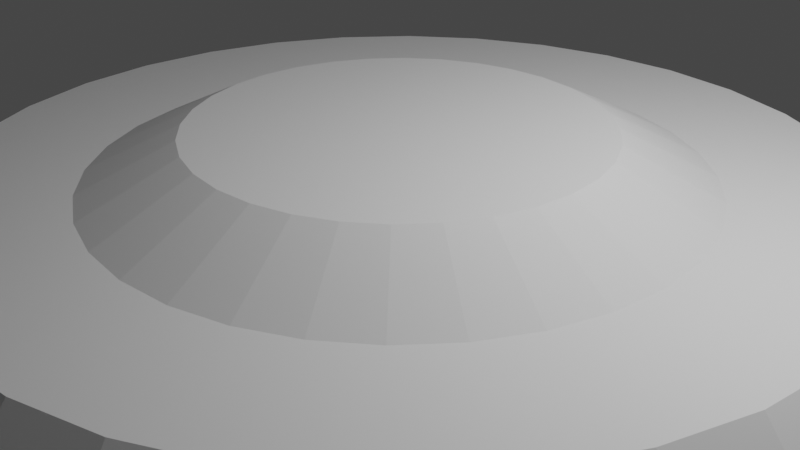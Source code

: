 # Source: Pickup.blend  (saved by Blender 3.4.6; exported with 4.5.12 LTS)
import bpy
from mathutils import Matrix  # noqa: F401  (used for matrix-valued properties, if any)

bpy.ops.wm.read_factory_settings(use_empty=True)
scene = bpy.context.scene
scene.name = 'Scene'

# ---- collections
col_collection = bpy.data.collections.new('Collection'); scene.collection.children.link(col_collection)

# ---- world
world_world = bpy.data.worlds.new('World'); scene.world = world_world
world_world.use_nodes = True; world_world.node_tree.nodes.clear()
_N = world_world.node_tree.nodes; _L = world_world.node_tree.links
n0 = _N.new('ShaderNodeOutputWorld'); n0.name = 'World Output'; n0.location = (300, 300)
n1 = _N.new('ShaderNodeBackground'); n1.name = 'Background'; n1.location = (10, 300)
n1.inputs[0].default_value = (0.05088, 0.05088, 0.05088, 1.0)
_L.new(n1.outputs[0], n0.inputs[0])
n0.is_active_output = True
world_world.color = (0.05088, 0.05088, 0.05088)
world_world.use_sun_shadow = False
world_world.sun_shadow_jitter_overblur = 0.0

# ---- cameras
cam_camera = bpy.data.cameras.new('Camera')
cam_camera.clip_end = 100.0
cam_camera.ortho_scale = 7.314

# ---- lights
light_light = bpy.data.lights.new('Light', 'POINT')
light_light.transmission_factor = 0.0
light_light.energy = 1000.0
light_light.shadow_soft_size = 0.1
light_light.shadow_maximum_resolution = 0.006
light_light.use_absolute_resolution = True

# ---- meshes
me_cylinder = bpy.data.meshes.new('Cylinder')
me_cylinder.from_pydata([(0.0, 5.0, -0.5), (0.9755, 4.904, -0.5), (1.913, 4.619, -0.5), (2.778, 4.157, -0.5), (3.536, 3.536, -0.5), (4.157, 2.778, -0.5), (4.619, 1.913, -0.5), (4.904, 0.9755, -0.5), (5.0, 0.0, -0.5), (4.904, -0.9755, -0.5), (4.619, -1.913, -0.5), (4.157, -2.778, -0.5), (3.536, -3.536, -0.5), (2.778, -4.157, -0.5), (1.913, -4.619, -0.5), (0.9755, -4.904, -0.5), (0.0, -5.0, -0.5), (-0.9755, -4.904, -0.5), (-1.913, -4.619, -0.5), (-2.778, -4.157, -0.5), (-3.536, -3.536, -0.5), (-4.157, -2.778, -0.5), (-4.619, -1.913, -0.5), (-4.904, -0.9755, -0.5), (-5.0, 0.0, -0.5), (-4.904, 0.9755, -0.5), (-4.619, 1.913, -0.5), (-4.157, 2.778, -0.5), (-3.536, 3.536, -0.5), (-2.778, 4.157, -0.5), (-1.913, 4.619, -0.5), (-0.9755, 4.904, -0.5), (0.0, 2.144, 1.0), (0.0, 5.0, 0.1577), (0.4183, 2.103, 1.0), (0.9755, 4.904, 0.1577), (0.8204, 1.981, 1.0), (1.913, 4.619, 0.1577), (1.191, 1.783, 1.0), (2.778, 4.157, 0.1577), (1.516, 1.516, 1.0), (3.536, 3.536, 0.1577), (1.783, 1.191, 1.0), (4.157, 2.778, 0.1577), (1.981, 0.8204, 1.0), (4.619, 1.913, 0.1577), (2.103, 0.4183, 1.0), (4.904, 0.9755, 0.1577), (2.144, 0.0, 1.0), (5.0, 0.0, 0.1577), (2.103, -0.4183, 1.0), (4.904, -0.9755, 0.1577), (1.981, -0.8204, 1.0), (4.619, -1.913, 0.1577), (1.783, -1.191, 1.0), (4.157, -2.778, 0.1577), (1.516, -1.516, 1.0), (3.536, -3.536, 0.1577), (1.191, -1.783, 1.0), (2.778, -4.157, 0.1577), (0.8204, -1.981, 1.0), (1.913, -4.619, 0.1577), (0.4183, -2.103, 1.0), (0.9755, -4.904, 0.1577), (0.0, -2.144, 1.0), (0.0, -5.0, 0.1577), (-0.4183, -2.103, 1.0), (-0.9755, -4.904, 0.1577), (-0.8204, -1.981, 1.0), (-1.913, -4.619, 0.1577), (-1.191, -1.783, 1.0), (-2.778, -4.157, 0.1577), (-1.516, -1.516, 1.0), (-3.536, -3.536, 0.1577), (-1.783, -1.191, 1.0), (-4.157, -2.778, 0.1577), (-1.981, -0.8204, 1.0), (-4.619, -1.913, 0.1577), (-2.103, -0.4183, 1.0), (-4.904, -0.9755, 0.1577), (-2.144, 0.0, 1.0), (-5.0, 0.0, 0.1577), (-2.103, 0.4183, 1.0), (-4.904, 0.9755, 0.1577), (-1.981, 0.8204, 1.0), (-4.619, 1.913, 0.1577), (-1.783, 1.191, 1.0), (-4.157, 2.778, 0.1577), (-1.516, 1.516, 1.0), (-3.536, 3.536, 0.1577), (-1.191, 1.783, 1.0), (-2.778, 4.157, 0.1577), (-0.8204, 1.981, 1.0), (-1.913, 4.619, 0.1577), (-0.4183, 2.103, 1.0), (-0.9755, 4.904, 0.1577), (0.9755, 4.904, 0.1577), (0.0, 5.0, 0.1577), (0.0, 4.656, 0.5), (0.9083, 4.567, 0.5), (1.913, 4.619, 0.1577), (1.782, 4.302, 0.5), (2.778, 4.157, 0.1577), (2.587, 3.871, 0.5), (3.536, 3.536, 0.1577), (3.292, 3.292, 0.5), (4.157, 2.778, 0.1577), (3.871, 2.587, 0.5), (4.619, 1.913, 0.1577), (4.302, 1.782, 0.5), (4.904, 0.9755, 0.1577), (4.567, 0.9083, 0.5), (5.0, 0.0, 0.1577), (4.656, 0.0, 0.5), (4.904, -0.9755, 0.1577), (4.567, -0.9083, 0.5), (4.619, -1.913, 0.1577), (4.302, -1.782, 0.5), (4.157, -2.778, 0.1577), (3.871, -2.587, 0.5), (3.536, -3.536, 0.1577), (3.292, -3.292, 0.5), (2.778, -4.157, 0.1577), (2.587, -3.871, 0.5), (1.913, -4.619, 0.1577), (1.782, -4.302, 0.5), (0.9755, -4.904, 0.1577), (0.9083, -4.567, 0.5), (0.0, -5.0, 0.1577), (0.0, -4.656, 0.5), (-0.9755, -4.904, 0.1577), (-0.9083, -4.567, 0.5), (-1.913, -4.619, 0.1577), (-1.782, -4.302, 0.5), (-2.778, -4.157, 0.1577), (-2.587, -3.871, 0.5), (-3.536, -3.536, 0.1577), (-3.292, -3.292, 0.5), (-4.157, -2.778, 0.1577), (-3.871, -2.587, 0.5), (-4.619, -1.913, 0.1577), (-4.302, -1.782, 0.5), (-4.904, -0.9755, 0.1577), (-4.567, -0.9083, 0.5), (-5.0, 0.0, 0.1577), (-4.656, 0.0, 0.5), (-4.904, 0.9755, 0.1577), (-4.567, 0.9083, 0.5), (-4.619, 1.913, 0.1577), (-4.302, 1.782, 0.5), (-4.157, 2.778, 0.1577), (-3.871, 2.587, 0.5), (-3.536, 3.536, 0.1577), (-3.292, 3.292, 0.5), (-2.778, 4.157, 0.1577), (-2.587, 3.871, 0.5), (-1.913, 4.619, 0.1577), (-1.782, 4.302, 0.5), (-0.9755, 4.904, 0.1577), (-0.9083, 4.567, 0.5), (0.9755, 4.904, 0.1577), (0.0, 5.0, 0.1577), (0.0, 4.656, 0.5), (0.9083, 4.567, 0.5), (1.913, 4.619, 0.1577), (1.782, 4.302, 0.5), (2.778, 4.157, 0.1577), (2.587, 3.871, 0.5), (3.536, 3.536, 0.1577), (3.292, 3.292, 0.5), (4.157, 2.778, 0.1577), (3.871, 2.587, 0.5), (4.619, 1.913, 0.1577), (4.302, 1.782, 0.5), (4.904, 0.9755, 0.1577), (4.567, 0.9083, 0.5), (5.0, 0.0, 0.1577), (4.656, 0.0, 0.5), (4.904, -0.9755, 0.1577), (4.567, -0.9083, 0.5), (4.619, -1.913, 0.1577), (4.302, -1.782, 0.5), (4.157, -2.778, 0.1577), (3.871, -2.587, 0.5), (3.536, -3.536, 0.1577), (3.292, -3.292, 0.5), (2.778, -4.157, 0.1577), (2.587, -3.871, 0.5), (1.913, -4.619, 0.1577), (1.782, -4.302, 0.5), (0.9755, -4.904, 0.1577), (0.9083, -4.567, 0.5), (0.0, -5.0, 0.1577), (0.0, -4.656, 0.5), (-0.9755, -4.904, 0.1577), (-0.9083, -4.567, 0.5), (-1.913, -4.619, 0.1577), (-1.782, -4.302, 0.5), (-2.778, -4.157, 0.1577), (-2.587, -3.871, 0.5), (-3.536, -3.536, 0.1577), (-3.292, -3.292, 0.5), (-4.157, -2.778, 0.1577), (-3.871, -2.587, 0.5), (-4.619, -1.913, 0.1577), (-4.302, -1.782, 0.5), (-4.904, -0.9755, 0.1577), (-4.567, -0.9083, 0.5), (-5.0, 0.0, 0.1577), (-4.656, 0.0, 0.5), (-4.904, 0.9755, 0.1577), (-4.567, 0.9083, 0.5), (-4.619, 1.913, 0.1577), (-4.302, 1.782, 0.5), (-4.157, 2.778, 0.1577), (-3.871, 2.587, 0.5), (-3.536, 3.536, 0.1577), (-3.292, 3.292, 0.5), (-2.778, 4.157, 0.1577), (-2.587, 3.871, 0.5), (-1.913, 4.619, 0.1577), (-1.782, 4.302, 0.5), (-0.9755, 4.904, 0.1577), (-0.9083, 4.567, 0.5), (0.0, 4.656, 0.5), (0.9083, 4.567, 0.5), (1.782, 4.302, 0.5), (2.587, 3.871, 0.5), (3.292, 3.292, 0.5), (3.871, 2.587, 0.5), (4.302, 1.782, 0.5), (4.567, 0.9083, 0.5), (4.656, 0.0, 0.5), (4.567, -0.9083, 0.5), (4.302, -1.782, 0.5), (3.871, -2.587, 0.5), (3.292, -3.292, 0.5), (2.587, -3.871, 0.5), (1.782, -4.302, 0.5), (0.9083, -4.567, 0.5), (0.0, -4.656, 0.5), (-0.9083, -4.567, 0.5), (-1.782, -4.302, 0.5), (-2.587, -3.871, 0.5), (-3.292, -3.292, 0.5), (-3.871, -2.587, 0.5), (-4.302, -1.782, 0.5), (-4.567, -0.9083, 0.5), (-4.656, 0.0, 0.5), (-4.567, 0.9083, 0.5), (-4.302, 1.782, 0.5), (-3.871, 2.587, 0.5), (-3.292, 3.292, 0.5), (-2.587, 3.871, 0.5), (-1.782, 4.302, 0.5), (-0.9083, 4.567, 0.5), (0.0, 3.149, 0.5), (0.6143, 3.088, 0.5), (1.205, 2.909, 0.5), (1.749, 2.618, 0.5), (2.227, 2.227, 0.5), (2.618, 1.749, 0.5), (2.909, 1.205, 0.5), (3.088, 0.6143, 0.5), (3.149, 0.0, 0.5), (3.088, -0.6143, 0.5), (2.909, -1.205, 0.5), (2.618, -1.749, 0.5), (2.227, -2.227, 0.5), (1.749, -2.618, 0.5), (1.205, -2.909, 0.5), (0.6143, -3.088, 0.5), (0.0, -3.149, 0.5), (-0.6143, -3.088, 0.5), (-1.205, -2.909, 0.5), (-1.749, -2.618, 0.5), (-2.227, -2.227, 0.5), (-2.618, -1.749, 0.5), (-2.909, -1.205, 0.5), (-3.088, -0.6143, 0.5), (-3.149, 0.0, 0.5), (-3.088, 0.6143, 0.5), (-2.909, 1.205, 0.5), (-2.618, 1.749, 0.5), (-2.227, 2.227, 0.5), (-1.749, 2.618, 0.5), (-1.205, 2.909, 0.5), (-0.6143, 3.088, 0.5)], [], [(31, 95, 97, 0), (2, 37, 39, 3), (3, 39, 41, 4), (4, 41, 43, 5), (5, 43, 45, 6), (6, 45, 47, 7), (7, 47, 49, 8), (8, 49, 51, 9), (9, 51, 53, 10), (10, 53, 55, 11), (11, 55, 57, 12), (12, 57, 59, 13), (13, 59, 61, 14), (14, 61, 63, 15), (15, 63, 65, 16), (16, 65, 67, 17), (17, 67, 69, 18), (18, 69, 71, 19), (19, 71, 73, 20), (20, 73, 75, 21), (21, 75, 77, 22), (22, 77, 79, 23), (23, 79, 81, 24), (24, 81, 83, 25), (25, 83, 85, 26), (26, 85, 87, 27), (27, 87, 89, 28), (28, 89, 91, 29), (29, 91, 93, 30), (30, 93, 95, 31), (0, 97, 35, 1), (1, 35, 37, 2), (0, 1, 2, 3, 4, 5, 6, 7, 8, 9, 10, 11, 12, 13, 14, 15, 16, 17, 18, 19, 20, 21, 22, 23, 24, 25, 26, 27, 28, 29, 30, 31), (160, 161, 162, 163), (164, 160, 163, 165), (166, 164, 165, 167), (168, 166, 167, 169), (170, 168, 169, 171), (172, 170, 171, 173), (174, 172, 173, 175), (176, 174, 175, 177), (178, 176, 177, 179), (180, 178, 179, 181), (182, 180, 181, 183), (184, 182, 183, 185), (186, 184, 185, 187), (188, 186, 187, 189), (190, 188, 189, 191), (192, 190, 191, 193), (194, 192, 193, 195), (196, 194, 195, 197), (198, 196, 197, 199), (200, 198, 199, 201), (202, 200, 201, 203), (204, 202, 203, 205), (206, 204, 205, 207), (208, 206, 207, 209), (210, 208, 209, 211), (212, 210, 211, 213), (214, 212, 213, 215), (216, 214, 215, 217), (218, 216, 217, 219), (220, 218, 219, 221), (222, 220, 221, 223), (161, 222, 223, 162), (34, 32, 94, 92, 90, 88, 86, 84, 82, 80, 78, 76, 74, 72, 70, 68, 66, 64, 62, 60, 58, 56, 54, 52, 50, 48, 46, 44, 42, 40, 38, 36), (33, 96, 35, 97), (99, 98, 224, 225), (96, 100, 37, 35), (101, 99, 225, 226), (100, 102, 39, 37), (103, 101, 226, 227), (102, 104, 41, 39), (105, 103, 227, 228), (104, 106, 43, 41), (107, 105, 228, 229), (106, 108, 45, 43), (109, 107, 229, 230), (108, 110, 47, 45), (111, 109, 230, 231), (110, 112, 49, 47), (113, 111, 231, 232), (112, 114, 51, 49), (115, 113, 232, 233), (114, 116, 53, 51), (117, 115, 233, 234), (116, 118, 55, 53), (119, 117, 234, 235), (118, 120, 57, 55), (121, 119, 235, 236), (120, 122, 59, 57), (123, 121, 236, 237), (122, 124, 61, 59), (125, 123, 237, 238), (124, 126, 63, 61), (127, 125, 238, 239), (126, 128, 65, 63), (129, 127, 239, 240), (128, 130, 67, 65), (131, 129, 240, 241), (130, 132, 69, 67), (133, 131, 241, 242), (132, 134, 71, 69), (135, 133, 242, 243), (134, 136, 73, 71), (137, 135, 243, 244), (136, 138, 75, 73), (139, 137, 244, 245), (138, 140, 77, 75), (141, 139, 245, 246), (140, 142, 79, 77), (143, 141, 246, 247), (142, 144, 81, 79), (145, 143, 247, 248), (144, 146, 83, 81), (147, 145, 248, 249), (146, 148, 85, 83), (149, 147, 249, 250), (148, 150, 87, 85), (151, 149, 250, 251), (150, 152, 89, 87), (153, 151, 251, 252), (152, 154, 91, 89), (155, 153, 252, 253), (154, 156, 93, 91), (157, 155, 253, 254), (156, 158, 95, 93), (159, 157, 254, 255), (158, 33, 97, 95), (98, 159, 255, 224), (161, 160, 96, 33), (163, 162, 98, 99), (160, 164, 100, 96), (165, 163, 99, 101), (164, 166, 102, 100), (167, 165, 101, 103), (166, 168, 104, 102), (169, 167, 103, 105), (168, 170, 106, 104), (171, 169, 105, 107), (170, 172, 108, 106), (173, 171, 107, 109), (172, 174, 110, 108), (175, 173, 109, 111), (174, 176, 112, 110), (177, 175, 111, 113), (176, 178, 114, 112), (179, 177, 113, 115), (178, 180, 116, 114), (181, 179, 115, 117), (180, 182, 118, 116), (183, 181, 117, 119), (182, 184, 120, 118), (185, 183, 119, 121), (184, 186, 122, 120), (187, 185, 121, 123), (186, 188, 124, 122), (189, 187, 123, 125), (188, 190, 126, 124), (191, 189, 125, 127), (190, 192, 128, 126), (193, 191, 127, 129), (192, 194, 130, 128), (195, 193, 129, 131), (194, 196, 132, 130), (197, 195, 131, 133), (196, 198, 134, 132), (199, 197, 133, 135), (198, 200, 136, 134), (201, 199, 135, 137), (200, 202, 138, 136), (203, 201, 137, 139), (202, 204, 140, 138), (205, 203, 139, 141), (204, 206, 142, 140), (207, 205, 141, 143), (206, 208, 144, 142), (209, 207, 143, 145), (208, 210, 146, 144), (211, 209, 145, 147), (210, 212, 148, 146), (213, 211, 147, 149), (212, 214, 150, 148), (215, 213, 149, 151), (214, 216, 152, 150), (217, 215, 151, 153), (216, 218, 154, 152), (219, 217, 153, 155), (218, 220, 156, 154), (221, 219, 155, 157), (220, 222, 158, 156), (223, 221, 157, 159), (222, 161, 33, 158), (162, 223, 159, 98), (256, 257, 225, 224), (257, 258, 226, 225), (258, 259, 227, 226), (259, 260, 228, 227), (260, 261, 229, 228), (261, 262, 230, 229), (262, 263, 231, 230), (263, 264, 232, 231), (264, 265, 233, 232), (265, 266, 234, 233), (266, 267, 235, 234), (267, 268, 236, 235), (268, 269, 237, 236), (269, 270, 238, 237), (270, 271, 239, 238), (271, 272, 240, 239), (272, 273, 241, 240), (273, 274, 242, 241), (274, 275, 243, 242), (275, 276, 244, 243), (276, 277, 245, 244), (277, 278, 246, 245), (278, 279, 247, 246), (279, 280, 248, 247), (280, 281, 249, 248), (281, 282, 250, 249), (282, 283, 251, 250), (283, 284, 252, 251), (284, 285, 253, 252), (285, 286, 254, 253), (286, 287, 255, 254), (287, 256, 224, 255), (32, 34, 257, 256), (34, 36, 258, 257), (36, 38, 259, 258), (38, 40, 260, 259), (40, 42, 261, 260), (42, 44, 262, 261), (44, 46, 263, 262), (46, 48, 264, 263), (48, 50, 265, 264), (50, 52, 266, 265), (52, 54, 267, 266), (54, 56, 268, 267), (56, 58, 269, 268), (58, 60, 270, 269), (60, 62, 271, 270), (62, 64, 272, 271), (64, 66, 273, 272), (66, 68, 274, 273), (68, 70, 275, 274), (70, 72, 276, 275), (72, 74, 277, 276), (74, 76, 278, 277), (76, 78, 279, 278), (78, 80, 280, 279), (80, 82, 281, 280), (82, 84, 282, 281), (84, 86, 283, 282), (86, 88, 284, 283), (88, 90, 285, 284), (90, 92, 286, 285), (92, 94, 287, 286), (94, 32, 256, 287)])
_uv = me_cylinder.uv_layers.new(name='UVMap')
_uv.uv.foreach_set('vector', [0.03125, 0.5, 0.03125, 0.8288, 0.0, 0.8288, 0.0, 0.5, 0.9375, 0.5, 0.9375, 0.8288, 0.9062, 0.8288, 0.9062, 0.5, 0.9062, 0.5, 0.9062, 0.8288, 0.875, 0.8288, 0.875, 0.5, 0.875, 0.5, 0.875, 0.8288, 0.8438, 0.8288, 0.8438, 0.5, 0.8438, 0.5, 0.8438, 0.8288, 0.8125, 0.8288, 0.8125, 0.5, 0.8125, 0.5, 0.8125, 0.8288, 0.7812, 0.8288, 0.7812, 0.5, 0.7812, 0.5, 0.7812, 0.8288, 0.75, 0.8288, 0.75, 0.5, 0.75, 0.5, 0.75, 0.8288, 0.7188, 0.8288, 0.7188, 0.5, 0.7188, 0.5, 0.7188, 0.8288, 0.6875, 0.8288, 0.6875, 0.5, 0.6875, 0.5, 0.6875, 0.8288, 0.6562, 0.8288, 0.6562, 0.5, 0.6562, 0.5, 0.6562, 0.8288, 0.625, 0.8288, 0.625, 0.5, 0.625, 0.5, 0.625, 0.8288, 0.5938, 0.8288, 0.5938, 0.5, 0.5938, 0.5, 0.5938, 0.8288, 0.5625, 0.8288, 0.5625, 0.5, 0.5625, 0.5, 0.5625, 0.8288, 0.5312, 0.8288, 0.5312, 0.5, 0.5312, 0.5, 0.5312, 0.8288, 0.5, 0.8288, 0.5, 0.5, 0.5, 0.5, 0.5, 0.8288, 0.4688, 0.8288, 0.4688, 0.5, 0.4688, 0.5, 0.4688, 0.8288, 0.4375, 0.8288, 0.4375, 0.5, 0.4375, 0.5, 0.4375, 0.8288, 0.4062, 0.8288, 0.4062, 0.5, 0.4062, 0.5, 0.4062, 0.8288, 0.375, 0.8288, 0.375, 0.5, 0.375, 0.5, 0.375, 0.8288, 0.3438, 0.8288, 0.3438, 0.5, 0.3438, 0.5, 0.3438, 0.8288, 0.3125, 0.8288, 0.3125, 0.5, 0.3125, 0.5, 0.3125, 0.8288, 0.2812, 0.8288, 0.2812, 0.5, 0.2812, 0.5, 0.2812, 0.8288, 0.25, 0.8288, 0.25, 0.5, 0.25, 0.5, 0.25, 0.8288, 0.2188, 0.8288, 0.2188, 0.5, 0.2188, 0.5, 0.2188, 0.8288, 0.1875, 0.8288, 0.1875, 0.5, 0.1875, 0.5, 0.1875, 0.8288, 0.1562, 0.8288, 0.1562, 0.5, 0.1562, 0.5, 0.1562, 0.8288, 0.125, 0.8288, 0.125, 0.5, 0.125, 0.5, 0.125, 0.8288, 0.09375, 0.8288, 0.09375, 0.5, 0.09375, 0.5, 0.09375, 0.8288, 0.0625, 0.8288, 0.0625, 0.5, 0.0625, 0.5, 0.0625, 0.8288, 0.03125, 0.8288, 0.03125, 0.5, 1.0, 0.5, 1.0, 0.8288, 0.9688, 0.8288, 0.9688, 0.5, 0.9688, 0.5, 0.9688, 0.8288, 0.9375, 0.8288, 0.9375, 0.5, 0.75, 0.49, 0.7968, 0.4854, 0.8418, 0.4717, 0.8833, 0.4496, 0.9197, 0.4197, 0.9496, 0.3833, 0.9717, 0.3418, 0.9854, 0.2968, 0.99, 0.25, 0.9854, 0.2032, 0.9717, 0.1582, 0.9496, 0.1167, 0.9197, 0.08029, 0.8833, 0.05045, 0.8418, 0.02827, 0.7968, 0.01461, 0.75, 0.01, 0.7032, 0.01461, 0.6582, 0.02827, 0.6167, 0.05045, 0.5803, 0.08029, 0.5504, 0.1167, 0.5283, 0.1582, 0.5146, 0.2032, 0.51, 0.25, 0.5146, 0.2968, 0.5283, 0.3418, 0.5504, 0.3833, 0.5803, 0.4197, 0.6167, 0.4496, 0.6582, 0.4717, 0.7032, 0.4854, 0.2968, 0.4854, 0.25, 0.49, 0.25, 0.4735, 0.2936, 0.4692, 0.3418, 0.4717, 0.2968, 0.4854, 0.2936, 0.4692, 0.3355, 0.4565, 0.3833, 0.4496, 0.3418, 0.4717, 0.3355, 0.4565, 0.3742, 0.4358, 0.4197, 0.4197, 0.3833, 0.4496, 0.3742, 0.4358, 0.408, 0.408, 0.4496, 0.3833, 0.4197, 0.4197, 0.408, 0.408, 0.4358, 0.3742, 0.4717, 0.3418, 0.4496, 0.3833, 0.4358, 0.3742, 0.4565, 0.3355, 0.4854, 0.2968, 0.4717, 0.3418, 0.4565, 0.3355, 0.4692, 0.2936, 0.49, 0.25, 0.4854, 0.2968, 0.4692, 0.2936, 0.4735, 0.25, 0.4854, 0.2032, 0.49, 0.25, 0.4735, 0.25, 0.4692, 0.2064, 0.4717, 0.1582, 0.4854, 0.2032, 0.4692, 0.2064, 0.4565, 0.1645, 0.4496, 0.1167, 0.4717, 0.1582, 0.4565, 0.1645, 0.4358, 0.1258, 0.4197, 0.08029, 0.4496, 0.1167, 0.4358, 0.1258, 0.408, 0.09197, 0.3833, 0.05045, 0.4197, 0.08029, 0.408, 0.09197, 0.3742, 0.06418, 0.3418, 0.02827, 0.3833, 0.05045, 0.3742, 0.06418, 0.3355, 0.04352, 0.2968, 0.01461, 0.3418, 0.02827, 0.3355, 0.04352, 0.2936, 0.03081, 0.25, 0.01, 0.2968, 0.01461, 0.2936, 0.03081, 0.25, 0.02651, 0.2032, 0.01461, 0.25, 0.01, 0.25, 0.02651, 0.2064, 0.03081, 0.1582, 0.02827, 0.2032, 0.01461, 0.2064, 0.03081, 0.1645, 0.04352, 0.1167, 0.05045, 0.1582, 0.02827, 0.1645, 0.04352, 0.1258, 0.06418, 0.08029, 0.08029, 0.1167, 0.05045, 0.1258, 0.06418, 0.09197, 0.09197, 0.05045, 0.1167, 0.08029, 0.08029, 0.09197, 0.09197, 0.06418, 0.1258, 0.02827, 0.1582, 0.05045, 0.1167, 0.06418, 0.1258, 0.04352, 0.1645, 0.01461, 0.2032, 0.02827, 0.1582, 0.04352, 0.1645, 0.03081, 0.2064, 0.01, 0.25, 0.01461, 0.2032, 0.03081, 0.2064, 0.02651, 0.25, 0.01461, 0.2968, 0.01, 0.25, 0.02651, 0.25, 0.03081, 0.2936, 0.02827, 0.3418, 0.01461, 0.2968, 0.03081, 0.2936, 0.04352, 0.3355, 0.05045, 0.3833, 0.02827, 0.3418, 0.04352, 0.3355, 0.06418, 0.3742, 0.08029, 0.4197, 0.05045, 0.3833, 0.06418, 0.3742, 0.09197, 0.408, 0.1167, 0.4496, 0.08029, 0.4197, 0.09197, 0.408, 0.1258, 0.4358, 0.1582, 0.4717, 0.1167, 0.4496, 0.1258, 0.4358, 0.1645, 0.4565, 0.2032, 0.4854, 0.1582, 0.4717, 0.1645, 0.4565, 0.2064, 0.4692, 0.25, 0.49, 0.2032, 0.4854, 0.2064, 0.4692, 0.25, 0.4735, 0.2701, 0.3509, 0.25, 0.3529, 0.2299, 0.3509, 0.2106, 0.3451, 0.1928, 0.3356, 0.1772, 0.3228, 0.1644, 0.3072, 0.1549, 0.2894, 0.1491, 0.2701, 0.1471, 0.25, 0.1491, 0.2299, 0.1549, 0.2106, 0.1644, 0.1928, 0.1772, 0.1772, 0.1928, 0.1644, 0.2106, 0.1549, 0.2299, 0.1491, 0.25, 0.1471, 0.2701, 0.1491, 0.2894, 0.1549, 0.3072, 0.1644, 0.3228, 0.1772, 0.3356, 0.1928, 0.3451, 0.2106, 0.3509, 0.2299, 0.3529, 0.25, 0.3509, 0.2701, 0.3451, 0.2894, 0.3356, 0.3072, 0.3228, 0.3228, 0.3072, 0.3356, 0.2894, 0.3451, 0.25, 0.49, 0.2968, 0.4854, 0.2968, 0.4854, 0.25, 0.49, 0.2936, 0.4692, 0.25, 0.4735, 0.25, 0.4735, 0.2936, 0.4692, 0.2968, 0.4854, 0.3418, 0.4717, 0.3418, 0.4717, 0.2968, 0.4854, 0.3355, 0.4565, 0.2936, 0.4692, 0.2936, 0.4692, 0.3355, 0.4565, 0.3418, 0.4717, 0.3833, 0.4496, 0.3833, 0.4496, 0.3418, 0.4717, 0.3742, 0.4358, 0.3355, 0.4565, 0.3355, 0.4565, 0.3742, 0.4358, 0.3833, 0.4496, 0.4197, 0.4197, 0.4197, 0.4197, 0.3833, 0.4496, 0.408, 0.408, 0.3742, 0.4358, 0.3742, 0.4358, 0.408, 0.408, 0.4197, 0.4197, 0.4496, 0.3833, 0.4496, 0.3833, 0.4197, 0.4197, 0.4358, 0.3742, 0.408, 0.408, 0.408, 0.408, 0.4358, 0.3742, 0.4496, 0.3833, 0.4717, 0.3418, 0.4717, 0.3418, 0.4496, 0.3833, 0.4565, 0.3355, 0.4358, 0.3742, 0.4358, 0.3742, 0.4565, 0.3355, 0.4717, 0.3418, 0.4854, 0.2968, 0.4854, 0.2968, 0.4717, 0.3418, 0.4692, 0.2936, 0.4565, 0.3355, 0.4565, 0.3355, 0.4692, 0.2936, 0.4854, 0.2968, 0.49, 0.25, 0.49, 0.25, 0.4854, 0.2968, 0.4735, 0.25, 0.4692, 0.2936, 0.4692, 0.2936, 0.4735, 0.25, 0.49, 0.25, 0.4854, 0.2032, 0.4854, 0.2032, 0.49, 0.25, 0.4692, 0.2064, 0.4735, 0.25, 0.4735, 0.25, 0.4692, 0.2064, 0.4854, 0.2032, 0.4717, 0.1582, 0.4717, 0.1582, 0.4854, 0.2032, 0.4565, 0.1645, 0.4692, 0.2064, 0.4692, 0.2064, 0.4565, 0.1645, 0.4717, 0.1582, 0.4496, 0.1167, 0.4496, 0.1167, 0.4717, 0.1582, 0.4358, 0.1258, 0.4565, 0.1645, 0.4565, 0.1645, 0.4358, 0.1258, 0.4496, 0.1167, 0.4197, 0.08029, 0.4197, 0.08029, 0.4496, 0.1167, 0.408, 0.09197, 0.4358, 0.1258, 0.4358, 0.1258, 0.408, 0.09197, 0.4197, 0.08029, 0.3833, 0.05045, 0.3833, 0.05045, 0.4197, 0.08029, 0.3742, 0.06418, 0.408, 0.09197, 0.408, 0.09197, 0.3742, 0.06418, 0.3833, 0.05045, 0.3418, 0.02827, 0.3418, 0.02827, 0.3833, 0.05045, 0.3355, 0.04352, 0.3742, 0.06418, 0.3742, 0.06418, 0.3355, 0.04352, 0.3418, 0.02827, 0.2968, 0.01461, 0.2968, 0.01461, 0.3418, 0.02827, 0.2936, 0.03081, 0.3355, 0.04352, 0.3355, 0.04352, 0.2936, 0.03081, 0.2968, 0.01461, 0.25, 0.01, 0.25, 0.01, 0.2968, 0.01461, 0.25, 0.02651, 0.2936, 0.03081, 0.2936, 0.03081, 0.25, 0.02651, 0.25, 0.01, 0.2032, 0.01461, 0.2032, 0.01461, 0.25, 0.01, 0.2064, 0.03081, 0.25, 0.02651, 0.25, 0.02651, 0.2064, 0.03081, 0.2032, 0.01461, 0.1582, 0.02827, 0.1582, 0.02827, 0.2032, 0.01461, 0.1645, 0.04352, 0.2064, 0.03081, 0.2064, 0.03081, 0.1645, 0.04352, 0.1582, 0.02827, 0.1167, 0.05045, 0.1167, 0.05045, 0.1582, 0.02827, 0.1258, 0.06418, 0.1645, 0.04352, 0.1645, 0.04352, 0.1258, 0.06418, 0.1167, 0.05045, 0.08029, 0.08029, 0.08029, 0.08029, 0.1167, 0.05045, 0.09197, 0.09197, 0.1258, 0.06418, 0.1258, 0.06418, 0.09197, 0.09197, 0.08029, 0.08029, 0.05045, 0.1167, 0.05045, 0.1167, 0.08029, 0.08029, 0.06418, 0.1258, 0.09197, 0.09197, 0.09197, 0.09197, 0.06418, 0.1258, 0.05045, 0.1167, 0.02827, 0.1582, 0.02827, 0.1582, 0.05045, 0.1167, 0.04352, 0.1645, 0.06418, 0.1258, 0.06418, 0.1258, 0.04352, 0.1645, 0.02827, 0.1582, 0.01461, 0.2032, 0.01461, 0.2032, 0.02827, 0.1582, 0.03081, 0.2064, 0.04352, 0.1645, 0.04352, 0.1645, 0.03081, 0.2064, 0.01461, 0.2032, 0.01, 0.25, 0.01, 0.25, 0.01461, 0.2032, 0.02651, 0.25, 0.03081, 0.2064, 0.03081, 0.2064, 0.02651, 0.25, 0.01, 0.25, 0.01461, 0.2968, 0.01461, 0.2968, 0.01, 0.25, 0.03081, 0.2936, 0.02651, 0.25, 0.02651, 0.25, 0.03081, 0.2936, 0.01461, 0.2968, 0.02827, 0.3418, 0.02827, 0.3418, 0.01461, 0.2968, 0.04352, 0.3355, 0.03081, 0.2936, 0.03081, 0.2936, 0.04352, 0.3355, 0.02827, 0.3418, 0.05045, 0.3833, 0.05045, 0.3833, 0.02827, 0.3418, 0.06418, 0.3742, 0.04352, 0.3355, 0.04352, 0.3355, 0.06418, 0.3742, 0.05045, 0.3833, 0.08029, 0.4197, 0.08029, 0.4197, 0.05045, 0.3833, 0.09197, 0.408, 0.06418, 0.3742, 0.06418, 0.3742, 0.09197, 0.408, 0.08029, 0.4197, 0.1167, 0.4496, 0.1167, 0.4496, 0.08029, 0.4197, 0.1258, 0.4358, 0.09197, 0.408, 0.09197, 0.408, 0.1258, 0.4358, 0.1167, 0.4496, 0.1582, 0.4717, 0.1582, 0.4717, 0.1167, 0.4496, 0.1645, 0.4565, 0.1258, 0.4358, 0.1258, 0.4358, 0.1645, 0.4565, 0.1582, 0.4717, 0.2032, 0.4854, 0.2032, 0.4854, 0.1582, 0.4717, 0.2064, 0.4692, 0.1645, 0.4565, 0.1645, 0.4565, 0.2064, 0.4692, 0.2032, 0.4854, 0.25, 0.49, 0.25, 0.49, 0.2032, 0.4854, 0.25, 0.4735, 0.2064, 0.4692, 0.2064, 0.4692, 0.25, 0.4735, 0.25, 0.49, 0.2968, 0.4854, 0.2968, 0.4854, 0.25, 0.49, 0.2936, 0.4692, 0.25, 0.4735, 0.25, 0.4735, 0.2936, 0.4692, 0.2968, 0.4854, 0.3418, 0.4717, 0.3418, 0.4717, 0.2968, 0.4854, 0.3355, 0.4565, 0.2936, 0.4692, 0.2936, 0.4692, 0.3355, 0.4565, 0.3418, 0.4717, 0.3833, 0.4496, 0.3833, 0.4496, 0.3418, 0.4717, 0.3742, 0.4358, 0.3355, 0.4565, 0.3355, 0.4565, 0.3742, 0.4358, 0.3833, 0.4496, 0.4197, 0.4197, 0.4197, 0.4197, 0.3833, 0.4496, 0.408, 0.408, 0.3742, 0.4358, 0.3742, 0.4358, 0.408, 0.408, 0.4197, 0.4197, 0.4496, 0.3833, 0.4496, 0.3833, 0.4197, 0.4197, 0.4358, 0.3742, 0.408, 0.408, 0.408, 0.408, 0.4358, 0.3742, 0.4496, 0.3833, 0.4717, 0.3418, 0.4717, 0.3418, 0.4496, 0.3833, 0.4565, 0.3355, 0.4358, 0.3742, 0.4358, 0.3742, 0.4565, 0.3355, 0.4717, 0.3418, 0.4854, 0.2968, 0.4854, 0.2968, 0.4717, 0.3418, 0.4692, 0.2936, 0.4565, 0.3355, 0.4565, 0.3355, 0.4692, 0.2936, 0.4854, 0.2968, 0.49, 0.25, 0.49, 0.25, 0.4854, 0.2968, 0.4735, 0.25, 0.4692, 0.2936, 0.4692, 0.2936, 0.4735, 0.25, 0.49, 0.25, 0.4854, 0.2032, 0.4854, 0.2032, 0.49, 0.25, 0.4692, 0.2064, 0.4735, 0.25, 0.4735, 0.25, 0.4692, 0.2064, 0.4854, 0.2032, 0.4717, 0.1582, 0.4717, 0.1582, 0.4854, 0.2032, 0.4565, 0.1645, 0.4692, 0.2064, 0.4692, 0.2064, 0.4565, 0.1645, 0.4717, 0.1582, 0.4496, 0.1167, 0.4496, 0.1167, 0.4717, 0.1582, 0.4358, 0.1258, 0.4565, 0.1645, 0.4565, 0.1645, 0.4358, 0.1258, 0.4496, 0.1167, 0.4197, 0.08029, 0.4197, 0.08029, 0.4496, 0.1167, 0.408, 0.09197, 0.4358, 0.1258, 0.4358, 0.1258, 0.408, 0.09197, 0.4197, 0.08029, 0.3833, 0.05045, 0.3833, 0.05045, 0.4197, 0.08029, 0.3742, 0.06418, 0.408, 0.09197, 0.408, 0.09197, 0.3742, 0.06418, 0.3833, 0.05045, 0.3418, 0.02827, 0.3418, 0.02827, 0.3833, 0.05045, 0.3355, 0.04352, 0.3742, 0.06418, 0.3742, 0.06418, 0.3355, 0.04352, 0.3418, 0.02827, 0.2968, 0.01461, 0.2968, 0.01461, 0.3418, 0.02827, 0.2936, 0.03081, 0.3355, 0.04352, 0.3355, 0.04352, 0.2936, 0.03081, 0.2968, 0.01461, 0.25, 0.01, 0.25, 0.01, 0.2968, 0.01461, 0.25, 0.02651, 0.2936, 0.03081, 0.2936, 0.03081, 0.25, 0.02651, 0.25, 0.01, 0.2032, 0.01461, 0.2032, 0.01461, 0.25, 0.01, 0.2064, 0.03081, 0.25, 0.02651, 0.25, 0.02651, 0.2064, 0.03081, 0.2032, 0.01461, 0.1582, 0.02827, 0.1582, 0.02827, 0.2032, 0.01461, 0.1645, 0.04352, 0.2064, 0.03081, 0.2064, 0.03081, 0.1645, 0.04352, 0.1582, 0.02827, 0.1167, 0.05045, 0.1167, 0.05045, 0.1582, 0.02827, 0.1258, 0.06418, 0.1645, 0.04352, 0.1645, 0.04352, 0.1258, 0.06418, 0.1167, 0.05045, 0.08029, 0.08029, 0.08029, 0.08029, 0.1167, 0.05045, 0.09197, 0.09197, 0.1258, 0.06418, 0.1258, 0.06418, 0.09197, 0.09197, 0.08029, 0.08029, 0.05045, 0.1167, 0.05045, 0.1167, 0.08029, 0.08029, 0.06418, 0.1258, 0.09197, 0.09197, 0.09197, 0.09197, 0.06418, 0.1258, 0.05045, 0.1167, 0.02827, 0.1582, 0.02827, 0.1582, 0.05045, 0.1167, 0.04352, 0.1645, 0.06418, 0.1258, 0.06418, 0.1258, 0.04352, 0.1645, 0.02827, 0.1582, 0.01461, 0.2032, 0.01461, 0.2032, 0.02827, 0.1582, 0.03081, 0.2064, 0.04352, 0.1645, 0.04352, 0.1645, 0.03081, 0.2064, 0.01461, 0.2032, 0.01, 0.25, 0.01, 0.25, 0.01461, 0.2032, 0.02651, 0.25, 0.03081, 0.2064, 0.03081, 0.2064, 0.02651, 0.25, 0.01, 0.25, 0.01461, 0.2968, 0.01461, 0.2968, 0.01, 0.25, 0.03081, 0.2936, 0.02651, 0.25, 0.02651, 0.25, 0.03081, 0.2936, 0.01461, 0.2968, 0.02827, 0.3418, 0.02827, 0.3418, 0.01461, 0.2968, 0.04352, 0.3355, 0.03081, 0.2936, 0.03081, 0.2936, 0.04352, 0.3355, 0.02827, 0.3418, 0.05045, 0.3833, 0.05045, 0.3833, 0.02827, 0.3418, 0.06418, 0.3742, 0.04352, 0.3355, 0.04352, 0.3355, 0.06418, 0.3742, 0.05045, 0.3833, 0.08029, 0.4197, 0.08029, 0.4197, 0.05045, 0.3833, 0.09197, 0.408, 0.06418, 0.3742, 0.06418, 0.3742, 0.09197, 0.408, 0.08029, 0.4197, 0.1167, 0.4496, 0.1167, 0.4496, 0.08029, 0.4197, 0.1258, 0.4358, 0.09197, 0.408, 0.09197, 0.408, 0.1258, 0.4358, 0.1167, 0.4496, 0.1582, 0.4717, 0.1582, 0.4717, 0.1167, 0.4496, 0.1645, 0.4565, 0.1258, 0.4358, 0.1258, 0.4358, 0.1645, 0.4565, 0.1582, 0.4717, 0.2032, 0.4854, 0.2032, 0.4854, 0.1582, 0.4717, 0.2064, 0.4692, 0.1645, 0.4565, 0.1645, 0.4565, 0.2064, 0.4692, 0.2032, 0.4854, 0.25, 0.49, 0.25, 0.49, 0.2032, 0.4854, 0.25, 0.4735, 0.2064, 0.4692, 0.2064, 0.4692, 0.25, 0.4735, 0.25, 0.4011, 0.2795, 0.3982, 0.2936, 0.4692, 0.25, 0.4735, 0.2795, 0.3982, 0.3078, 0.3896, 0.3355, 0.4565, 0.2936, 0.4692, 0.3078, 0.3896, 0.334, 0.3757, 0.3742, 0.4358, 0.3355, 0.4565, 0.334, 0.3757, 0.3569, 0.3569, 0.408, 0.408, 0.3742, 0.4358, 0.3569, 0.3569, 0.3757, 0.334, 0.4358, 0.3742, 0.408, 0.408, 0.3757, 0.334, 0.3896, 0.3078, 0.4565, 0.3355, 0.4358, 0.3742, 0.3896, 0.3078, 0.3982, 0.2795, 0.4692, 0.2936, 0.4565, 0.3355, 0.3982, 0.2795, 0.4011, 0.25, 0.4735, 0.25, 0.4692, 0.2936, 0.4011, 0.25, 0.3982, 0.2205, 0.4692, 0.2064, 0.4735, 0.25, 0.3982, 0.2205, 0.3896, 0.1922, 0.4565, 0.1645, 0.4692, 0.2064, 0.3896, 0.1922, 0.3757, 0.166, 0.4358, 0.1258, 0.4565, 0.1645, 0.3757, 0.166, 0.3569, 0.1431, 0.408, 0.09197, 0.4358, 0.1258, 0.3569, 0.1431, 0.334, 0.1243, 0.3742, 0.06418, 0.408, 0.09197, 0.334, 0.1243, 0.3078, 0.1104, 0.3355, 0.04352, 0.3742, 0.06418, 0.3078, 0.1104, 0.2795, 0.1018, 0.2936, 0.03081, 0.3355, 0.04352, 0.2795, 0.1018, 0.25, 0.09886, 0.25, 0.02651, 0.2936, 0.03081, 0.25, 0.09886, 0.2205, 0.1018, 0.2064, 0.03081, 0.25, 0.02651, 0.2205, 0.1018, 0.1922, 0.1104, 0.1645, 0.04352, 0.2064, 0.03081, 0.1922, 0.1104, 0.166, 0.1243, 0.1258, 0.06418, 0.1645, 0.04352, 0.166, 0.1243, 0.1431, 0.1431, 0.09197, 0.09197, 0.1258, 0.06418, 0.1431, 0.1431, 0.1243, 0.166, 0.06418, 0.1258, 0.09197, 0.09197, 0.1243, 0.166, 0.1104, 0.1922, 0.04352, 0.1645, 0.06418, 0.1258, 0.1104, 0.1922, 0.1018, 0.2205, 0.03081, 0.2064, 0.04352, 0.1645, 0.1018, 0.2205, 0.09886, 0.25, 0.02651, 0.25, 0.03081, 0.2064, 0.09886, 0.25, 0.1018, 0.2795, 0.03081, 0.2936, 0.02651, 0.25, 0.1018, 0.2795, 0.1104, 0.3078, 0.04352, 0.3355, 0.03081, 0.2936, 0.1104, 0.3078, 0.1243, 0.334, 0.06418, 0.3742, 0.04352, 0.3355, 0.1243, 0.334, 0.1431, 0.3569, 0.09197, 0.408, 0.06418, 0.3742, 0.1431, 0.3569, 0.166, 0.3757, 0.1258, 0.4358, 0.09197, 0.408, 0.166, 0.3757, 0.1922, 0.3896, 0.1645, 0.4565, 0.1258, 0.4358, 0.1922, 0.3896, 0.2205, 0.3982, 0.2064, 0.4692, 0.1645, 0.4565, 0.2205, 0.3982, 0.25, 0.4011, 0.25, 0.4735, 0.2064, 0.4692, 0.25, 0.3529, 0.2701, 0.3509, 0.2795, 0.3982, 0.25, 0.4011, 0.2701, 0.3509, 0.2894, 0.3451, 0.3078, 0.3896, 0.2795, 0.3982, 0.2894, 0.3451, 0.3072, 0.3356, 0.334, 0.3757, 0.3078, 0.3896, 0.3072, 0.3356, 0.3228, 0.3228, 0.3569, 0.3569, 0.334, 0.3757, 0.3228, 0.3228, 0.3356, 0.3072, 0.3757, 0.334, 0.3569, 0.3569, 0.3356, 0.3072, 0.3451, 0.2894, 0.3896, 0.3078, 0.3757, 0.334, 0.3451, 0.2894, 0.3509, 0.2701, 0.3982, 0.2795, 0.3896, 0.3078, 0.3509, 0.2701, 0.3529, 0.25, 0.4011, 0.25, 0.3982, 0.2795, 0.3529, 0.25, 0.3509, 0.2299, 0.3982, 0.2205, 0.4011, 0.25, 0.3509, 0.2299, 0.3451, 0.2106, 0.3896, 0.1922, 0.3982, 0.2205, 0.3451, 0.2106, 0.3356, 0.1928, 0.3757, 0.166, 0.3896, 0.1922, 0.3356, 0.1928, 0.3228, 0.1772, 0.3569, 0.1431, 0.3757, 0.166, 0.3228, 0.1772, 0.3072, 0.1644, 0.334, 0.1243, 0.3569, 0.1431, 0.3072, 0.1644, 0.2894, 0.1549, 0.3078, 0.1104, 0.334, 0.1243, 0.2894, 0.1549, 0.2701, 0.1491, 0.2795, 0.1018, 0.3078, 0.1104, 0.2701, 0.1491, 0.25, 0.1471, 0.25, 0.09886, 0.2795, 0.1018, 0.25, 0.1471, 0.2299, 0.1491, 0.2205, 0.1018, 0.25, 0.09886, 0.2299, 0.1491, 0.2106, 0.1549, 0.1922, 0.1104, 0.2205, 0.1018, 0.2106, 0.1549, 0.1928, 0.1644, 0.166, 0.1243, 0.1922, 0.1104, 0.1928, 0.1644, 0.1772, 0.1772, 0.1431, 0.1431, 0.166, 0.1243, 0.1772, 0.1772, 0.1644, 0.1928, 0.1243, 0.166, 0.1431, 0.1431, 0.1644, 0.1928, 0.1549, 0.2106, 0.1104, 0.1922, 0.1243, 0.166, 0.1549, 0.2106, 0.1491, 0.2299, 0.1018, 0.2205, 0.1104, 0.1922, 0.1491, 0.2299, 0.1471, 0.25, 0.09886, 0.25, 0.1018, 0.2205, 0.1471, 0.25, 0.1491, 0.2701, 0.1018, 0.2795, 0.09886, 0.25, 0.1491, 0.2701, 0.1549, 0.2894, 0.1104, 0.3078, 0.1018, 0.2795, 0.1549, 0.2894, 0.1644, 0.3072, 0.1243, 0.334, 0.1104, 0.3078, 0.1644, 0.3072, 0.1772, 0.3228, 0.1431, 0.3569, 0.1243, 0.334, 0.1772, 0.3228, 0.1928, 0.3356, 0.166, 0.3757, 0.1431, 0.3569, 0.1928, 0.3356, 0.2106, 0.3451, 0.1922, 0.3896, 0.166, 0.3757, 0.2106, 0.3451, 0.2299, 0.3509, 0.2205, 0.3982, 0.1922, 0.3896, 0.2299, 0.3509, 0.25, 0.3529, 0.25, 0.4011, 0.2205, 0.3982])
me_cylinder.update()
me_sphere = bpy.data.meshes.new('Sphere')
me_sphere.from_pydata([(0.0, 3.333, 4.989), (0.0, 5.543, 2.296), (0.0, 5.885, 1.171), (0.0, 6.0, 0.0), (0.0, 5.885, -1.171), (0.0, 5.543, -2.296), (0.0, 3.333, -4.989), (0.2284, 1.148, 5.885), (0.4479, 2.252, 5.543), (0.6503, 3.269, 4.989), (0.8277, 4.161, 4.243), (0.9733, 4.893, 3.333), (1.081, 5.437, 2.296), (1.148, 5.772, 1.171), (1.171, 5.885, 0.0), (1.148, 5.772, -1.171), (1.081, 5.437, -2.296), (0.9733, 4.893, -3.333), (0.8277, 4.161, -4.243), (0.6503, 3.269, -4.989), (0.4479, 2.252, -5.543), (0.2284, 1.148, -5.885), (0.4479, 1.081, 5.885), (0.8787, 2.121, 5.543), (1.276, 3.08, 4.989), (1.624, 3.92, 4.243), (1.909, 4.609, 3.333), (2.121, 5.121, 2.296), (2.252, 5.437, 1.171), (2.296, 5.543, 0.0), (2.252, 5.437, -1.171), (2.121, 5.121, -2.296), (1.909, 4.609, -3.333), (1.624, 3.92, -4.243), (1.276, 3.08, -4.989), (0.8787, 2.121, -5.543), (0.4479, 1.081, -5.885), (0.6503, 0.9733, 5.885), (1.276, 1.909, 5.543), (1.852, 2.772, 4.989), (2.357, 3.528, 4.243), (2.772, 4.148, 3.333), (3.08, 4.609, 2.296), (3.269, 4.893, 1.171), (3.333, 4.989, 0.0), (3.269, 4.893, -1.171), (3.08, 4.609, -2.296), (2.772, 4.148, -3.333), (2.357, 3.528, -4.243), (1.852, 2.772, -4.989), (1.276, 1.909, -5.543), (0.6503, 0.9733, -5.885), (0.8277, 0.8277, 5.885), (1.624, 1.624, 5.543), (2.357, 2.357, 4.989), (3.0, 3.0, 4.243), (3.528, 3.528, 3.333), (3.92, 3.92, 2.296), (4.161, 4.161, 1.171), (4.243, 4.243, 0.0), (4.161, 4.161, -1.171), (3.92, 3.92, -2.296), (3.528, 3.528, -3.333), (3.0, 3.0, -4.243), (2.357, 2.357, -4.989), (1.624, 1.624, -5.543), (0.8277, 0.8277, -5.885), (0.9733, 0.6503, 5.885), (1.909, 1.276, 5.543), (2.772, 1.852, 4.989), (3.528, 2.357, 4.243), (4.148, 2.772, 3.333), (4.609, 3.08, 2.296), (4.893, 3.269, 1.171), (4.989, 3.333, 0.0), (4.893, 3.269, -1.171), (4.609, 3.08, -2.296), (4.148, 2.772, -3.333), (3.528, 2.357, -4.243), (2.772, 1.852, -4.989), (1.909, 1.276, -5.543), (0.9733, 0.6503, -5.885), (0.0, 0.0, 6.0), (1.081, 0.4479, 5.885), (2.121, 0.8787, 5.543), (3.08, 1.276, 4.989), (3.92, 1.624, 4.243), (4.609, 1.909, 3.333), (5.121, 2.121, 2.296), (5.437, 2.252, 1.171), (5.543, 2.296, 0.0), (5.437, 2.252, -1.171), (5.121, 2.121, -2.296), (4.609, 1.909, -3.333), (3.92, 1.624, -4.243), (3.08, 1.276, -4.989), (2.121, 0.8787, -5.543), (1.081, 0.4479, -5.885), (1.148, 0.2284, 5.885), (2.252, 0.4479, 5.543), (3.269, 0.6503, 4.989), (4.161, 0.8277, 4.243), (4.893, 0.9733, 3.333), (5.437, 1.081, 2.296), (5.772, 1.148, 1.171), (5.885, 1.171, 0.0), (5.772, 1.148, -1.171), (5.437, 1.081, -2.296), (4.893, 0.9733, -3.333), (4.161, 0.8277, -4.243), (3.269, 0.6503, -4.989), (2.252, 0.4479, -5.543), (1.148, 0.2284, -5.885), (1.171, -2.98e-08, 5.885), (2.296, -2.086e-07, 5.543), (3.333, -2.384e-07, 4.989), (4.243, 1.788e-07, 4.243), (4.989, -1.788e-07, 3.333), (5.543, -3.576e-07, 2.296), (5.885, -3.576e-07, 1.171), (6.0, -4.768e-07, 0.0), (5.885, -3.576e-07, -1.171), (5.543, -3.576e-07, -2.296), (4.989, -1.788e-07, -3.333), (4.243, 1.788e-07, -4.243), (3.333, -2.384e-07, -4.989), (2.296, -2.086e-07, -5.543), (1.171, -2.98e-08, -5.885), (1.148, -0.2284, 5.885), (2.252, -0.4479, 5.543), (3.269, -0.6503, 4.989), (4.161, -0.8277, 4.243), (4.893, -0.9733, 3.333), (5.437, -1.081, 2.296), (5.772, -1.148, 1.171), (5.885, -1.171, 0.0), (5.772, -1.148, -1.171), (5.437, -1.081, -2.296), (4.893, -0.9733, -3.333), (4.161, -0.8277, -4.243), (3.269, -0.6503, -4.989), (2.252, -0.4479, -5.543), (1.148, -0.2284, -5.885), (1.081, -0.4479, 5.885), (2.121, -0.8787, 5.543), (3.08, -1.276, 4.989), (3.92, -1.624, 4.243), (4.609, -1.909, 3.333), (5.121, -2.121, 2.296), (5.437, -2.252, 1.171), (5.543, -2.296, 0.0), (5.437, -2.252, -1.171), (5.121, -2.121, -2.296), (4.609, -1.909, -3.333), (3.92, -1.624, -4.243), (3.08, -1.276, -4.989), (2.121, -0.8787, -5.543), (1.081, -0.4479, -5.885), (0.9733, -0.6503, 5.885), (1.909, -1.276, 5.543), (2.772, -1.852, 4.989), (3.528, -2.357, 4.243), (4.148, -2.772, 3.333), (4.609, -3.08, 2.296), (4.893, -3.269, 1.171), (4.989, -3.333, 0.0), (4.893, -3.269, -1.171), (4.609, -3.08, -2.296), (4.148, -2.772, -3.333), (3.528, -2.357, -4.243), (2.772, -1.852, -4.989), (1.909, -1.276, -5.543), (0.9733, -0.6503, -5.885), (0.8277, -0.8277, 5.885), (1.624, -1.624, 5.543), (2.357, -2.357, 4.989), (3.0, -3.0, 4.243), (3.528, -3.528, 3.333), (3.92, -3.92, 2.296), (4.161, -4.161, 1.171), (4.243, -4.243, 0.0), (4.161, -4.161, -1.171), (3.92, -3.92, -2.296), (3.528, -3.528, -3.333), (3.0, -3.0, -4.243), (2.357, -2.357, -4.989), (1.624, -1.624, -5.543), (0.8277, -0.8277, -5.885), (0.6503, -0.9733, 5.885), (1.276, -1.909, 5.543), (1.852, -2.772, 4.989), (2.357, -3.528, 4.243), (2.772, -4.148, 3.333), (3.08, -4.609, 2.296), (3.269, -4.893, 1.171), (3.333, -4.989, 0.0), (3.269, -4.893, -1.171), (3.08, -4.609, -2.296), (2.772, -4.148, -3.333), (2.357, -3.528, -4.243), (1.852, -2.772, -4.989), (1.276, -1.909, -5.543), (0.6503, -0.9733, -5.885), (0.4479, -1.081, 5.885), (0.8787, -2.121, 5.543), (1.276, -3.08, 4.989), (1.624, -3.92, 4.243), (1.909, -4.609, 3.333), (2.121, -5.121, 2.296), (2.252, -5.437, 1.171), (2.296, -5.543, 0.0), (2.252, -5.437, -1.171), (2.121, -5.121, -2.296), (1.909, -4.609, -3.333), (1.624, -3.92, -4.243), (1.276, -3.08, -4.989), (0.8787, -2.121, -5.543), (0.4479, -1.081, -5.885), (0.2284, -1.148, 5.885), (0.4479, -2.252, 5.543), (0.6503, -3.269, 4.989), (0.8277, -4.161, 4.243), (0.9733, -4.893, 3.333), (1.081, -5.437, 2.296), (1.148, -5.772, 1.171), (1.171, -5.885, 0.0), (1.148, -5.772, -1.171), (1.081, -5.437, -2.296), (0.9733, -4.893, -3.333), (0.8277, -4.161, -4.243), (0.6503, -3.269, -4.989), (0.4479, -2.252, -5.543), (0.2284, -1.148, -5.885), (-1.043e-07, -1.171, 5.885), (-2.98e-07, -2.296, 5.543), (-5.96e-07, -3.333, 4.989), (1.788e-07, -4.243, 4.243), (-3.576e-07, -4.989, 3.333), (0.0, -5.543, 2.296), (-8.345e-07, -5.885, 1.171), (-8.345e-07, -6.0, 0.0), (-8.345e-07, -5.885, -1.171), (0.0, -5.543, -2.296), (-3.576e-07, -4.989, -3.333), (1.788e-07, -4.243, -4.243), (-5.96e-07, -3.333, -4.989), (-2.98e-07, -2.296, -5.543), (-1.043e-07, -1.171, -5.885), (0.0, 0.0, -6.0), (-0.2284, -1.148, 5.885), (-0.4479, -2.252, 5.543), (-0.6503, -3.269, 4.989), (-0.8277, -4.161, 4.243), (-0.9733, -4.893, 3.333), (-1.081, -5.437, 2.296), (-1.148, -5.772, 1.171), (-1.171, -5.885, 0.0), (-1.148, -5.772, -1.171), (-1.081, -5.437, -2.296), (-0.9733, -4.893, -3.333), (-0.8277, -4.161, -4.243), (-0.6503, -3.269, -4.989), (-0.4479, -2.252, -5.543), (-0.2284, -1.148, -5.885), (-0.4479, -1.081, 5.885), (-0.8787, -2.121, 5.543), (-1.276, -3.08, 4.989), (-1.624, -3.92, 4.243), (-1.909, -4.609, 3.333), (-2.121, -5.121, 2.296), (-2.252, -5.437, 1.171), (-2.296, -5.543, 0.0), (-2.252, -5.437, -1.171), (-2.121, -5.121, -2.296), (-1.909, -4.609, -3.333), (-1.624, -3.92, -4.243), (-1.276, -3.08, -4.989), (-0.8787, -2.121, -5.543), (-0.4479, -1.081, -5.885), (-0.6503, -0.9733, 5.885), (-1.276, -1.909, 5.543), (-1.852, -2.772, 4.989), (-2.357, -3.528, 4.243), (-2.772, -4.148, 3.333), (-3.08, -4.609, 2.296), (-3.269, -4.893, 1.171), (-3.333, -4.989, 0.0), (-3.269, -4.893, -1.171), (-3.08, -4.609, -2.296), (-2.772, -4.148, -3.333), (-2.357, -3.528, -4.243), (-1.852, -2.772, -4.989), (-1.276, -1.909, -5.543), (-0.6503, -0.9733, -5.885), (-0.8277, -0.8277, 5.885), (-1.624, -1.624, 5.543), (-2.357, -2.357, 4.989), (-3.0, -3.0, 4.243), (-3.528, -3.528, 3.333), (-3.92, -3.92, 2.296), (-4.161, -4.161, 1.171), (-4.243, -4.243, 0.0), (-4.161, -4.161, -1.171), (-3.92, -3.92, -2.296), (-3.528, -3.528, -3.333), (-3.0, -3.0, -4.243), (-2.357, -2.357, -4.989), (-1.624, -1.624, -5.543), (-0.8277, -0.8277, -5.885), (-0.9733, -0.6503, 5.885), (-1.909, -1.276, 5.543), (-2.772, -1.852, 4.989), (-3.528, -2.357, 4.243), (-4.148, -2.772, 3.333), (-4.609, -3.08, 2.296), (-4.893, -3.269, 1.171), (-4.989, -3.333, 0.0), (-4.893, -3.269, -1.171), (-4.609, -3.08, -2.296), (-4.148, -2.772, -3.333), (-3.528, -2.357, -4.243), (-2.772, -1.852, -4.989), (-1.909, -1.276, -5.543), (-0.9733, -0.6503, -5.885), (-1.081, -0.4479, 5.885), (-2.121, -0.8787, 5.543), (-3.08, -1.276, 4.989), (-3.92, -1.624, 4.243), (-4.609, -1.909, 3.333), (-5.121, -2.121, 2.296), (-5.437, -2.252, 1.171), (-5.543, -2.296, 0.0), (-5.437, -2.252, -1.171), (-5.121, -2.121, -2.296), (-4.609, -1.909, -3.333), (-3.92, -1.624, -4.243), (-3.08, -1.276, -4.989), (-2.121, -0.8787, -5.543), (-1.081, -0.4479, -5.885), (-1.148, -0.2284, 5.885), (-2.252, -0.4479, 5.543), (-3.269, -0.6503, 4.989), (-4.161, -0.8277, 4.243), (-4.893, -0.9733, 3.333), (-5.437, -1.081, 2.296), (-5.772, -1.148, 1.171), (-5.885, -1.171, 0.0), (-5.772, -1.148, -1.171), (-5.437, -1.081, -2.296), (-4.893, -0.9733, -3.333), (-4.161, -0.8277, -4.243), (-3.269, -0.6503, -4.989), (-2.252, -0.4479, -5.543), (-1.148, -0.2284, -5.885), (-1.171, 1.937e-07, 5.885), (-2.296, 4.47e-07, 5.543), (-3.333, 1.132e-06, 4.989), (-4.243, -1.788e-07, 4.243), (-4.989, 7.749e-07, 3.333), (-5.543, 2.384e-07, 2.296), (-5.885, 1.311e-06, 1.171), (-6.0, 9.537e-07, 0.0), (-5.885, 1.311e-06, -1.171), (-5.543, 2.384e-07, -2.296), (-4.989, 7.749e-07, -3.333), (-4.243, -1.788e-07, -4.243), (-3.333, 1.132e-06, -4.989), (-2.296, 4.47e-07, -5.543), (-1.171, 1.937e-07, -5.885), (-1.148, 0.2284, 5.885), (-2.252, 0.4479, 5.543), (-3.269, 0.6503, 4.989), (-4.161, 0.8277, 4.243), (-4.893, 0.9733, 3.333), (-5.437, 1.081, 2.296), (-5.772, 1.148, 1.171), (-5.885, 1.171, 0.0), (-5.772, 1.148, -1.171), (-5.437, 1.081, -2.296), (-4.893, 0.9733, -3.333), (-4.161, 0.8277, -4.243), (-3.269, 0.6503, -4.989), (-2.252, 0.4479, -5.543), (-1.148, 0.2284, -5.885), (-1.081, 0.4479, 5.885), (-2.121, 0.8787, 5.543), (-3.08, 1.276, 4.989), (-3.92, 1.624, 4.243), (-4.609, 1.909, 3.333), (-5.121, 2.121, 2.296), (-5.437, 2.252, 1.171), (-5.543, 2.296, 0.0), (-5.437, 2.252, -1.171), (-5.121, 2.121, -2.296), (-4.609, 1.909, -3.333), (-3.92, 1.624, -4.243), (-3.08, 1.276, -4.989), (-2.121, 0.8787, -5.543), (-1.081, 0.4479, -5.885), (-0.9733, 0.6503, 5.885), (-1.909, 1.276, 5.543), (-2.772, 1.852, 4.989), (-3.528, 2.357, 4.243), (-4.148, 2.772, 3.333), (-4.609, 3.08, 2.296), (-4.893, 3.269, 1.171), (-4.989, 3.333, 0.0), (-4.893, 3.269, -1.171), (-4.609, 3.08, -2.296), (-4.148, 2.772, -3.333), (-3.528, 2.357, -4.243), (-2.772, 1.852, -4.989), (-1.909, 1.276, -5.543), (-0.9733, 0.6503, -5.885), (-0.8277, 0.8277, 5.885), (-1.624, 1.624, 5.543), (-2.357, 2.357, 4.989), (-3.0, 3.0, 4.243), (-3.528, 3.528, 3.333), (-3.92, 3.92, 2.296), (-4.161, 4.161, 1.171), (-4.243, 4.243, 0.0), (-4.161, 4.161, -1.171), (-3.92, 3.92, -2.296), (-3.528, 3.528, -3.333), (-3.0, 3.0, -4.243), (-2.357, 2.357, -4.989), (-1.624, 1.624, -5.543), (-0.8277, 0.8277, -5.885), (-0.6503, 0.9733, 5.885), (-1.276, 1.909, 5.543), (-1.852, 2.772, 4.989), (-2.357, 3.528, 4.243), (-2.772, 4.148, 3.333), (-3.08, 4.609, 2.296), (-3.269, 4.893, 1.171), (-3.333, 4.989, 0.0), (-3.269, 4.893, -1.171), (-3.08, 4.609, -2.296), (-2.772, 4.148, -3.333), (-2.357, 3.528, -4.243), (-1.852, 2.772, -4.989), (-1.276, 1.909, -5.543), (-0.6503, 0.9733, -5.885), (-0.4479, 1.081, 5.885), (-0.8787, 2.121, 5.543), (-1.276, 3.08, 4.989), (-1.624, 3.92, 4.243), (-1.909, 4.609, 3.333), (-2.121, 5.121, 2.296), (-2.252, 5.437, 1.171), (-2.296, 5.543, 0.0), (-2.252, 5.437, -1.171), (-2.121, 5.121, -2.296), (-1.909, 4.609, -3.333), (-1.624, 3.92, -4.243), (-1.276, 3.08, -4.989), (-0.8787, 2.121, -5.543), (-0.4479, 1.081, -5.885), (-0.2284, 1.148, 5.885), (-0.4479, 2.252, 5.543), (-0.6503, 3.269, 4.989), (-0.8277, 4.161, 4.243), (-0.9733, 4.893, 3.333), (-1.081, 5.437, 2.296), (-1.148, 5.772, 1.171), (-1.171, 5.885, 0.0), (-1.148, 5.772, -1.171), (-1.081, 5.437, -2.296), (-0.9733, 4.893, -3.333), (-0.8277, 4.161, -4.243), (-0.6503, 3.269, -4.989), (-0.4479, 2.252, -5.543), (-0.2284, 1.148, -5.885), (2.831e-07, 1.171, 5.885), (5.066e-07, 2.296, 5.543), (-1.788e-07, 4.243, 4.243), (1.073e-06, 4.989, 3.333), (1.073e-06, 4.989, -3.333), (-1.788e-07, 4.243, -4.243), (5.066e-07, 2.296, -5.543), (2.831e-07, 1.171, -5.885)], [], [(2, 1, 12, 13), (481, 480, 20, 21), (3, 2, 13, 14), (474, 82, 7), (248, 481, 21), (4, 3, 14, 15), (475, 474, 7, 8), (5, 4, 15, 16), (0, 475, 8, 9), (478, 5, 16, 17), (476, 0, 9, 10), (479, 478, 17, 18), (477, 476, 10, 11), (6, 479, 18, 19), (1, 477, 11, 12), (480, 6, 19, 20), (12, 11, 26, 27), (20, 19, 34, 35), (13, 12, 27, 28), (21, 20, 35, 36), (14, 13, 28, 29), (7, 82, 22), (248, 21, 36), (15, 14, 29, 30), (8, 7, 22, 23), (16, 15, 30, 31), (9, 8, 23, 24), (17, 16, 31, 32), (10, 9, 24, 25), (18, 17, 32, 33), (11, 10, 25, 26), (19, 18, 33, 34), (31, 30, 45, 46), (24, 23, 38, 39), (32, 31, 46, 47), (25, 24, 39, 40), (33, 32, 47, 48), (26, 25, 40, 41), (34, 33, 48, 49), (27, 26, 41, 42), (35, 34, 49, 50), (28, 27, 42, 43), (36, 35, 50, 51), (29, 28, 43, 44), (22, 82, 37), (248, 36, 51), (30, 29, 44, 45), (23, 22, 37, 38), (50, 49, 64, 65), (43, 42, 57, 58), (51, 50, 65, 66), (44, 43, 58, 59), (37, 82, 52), (248, 51, 66), (45, 44, 59, 60), (38, 37, 52, 53), (46, 45, 60, 61), (39, 38, 53, 54), (47, 46, 61, 62), (40, 39, 54, 55), (48, 47, 62, 63), (41, 40, 55, 56), (49, 48, 63, 64), (42, 41, 56, 57), (54, 53, 68, 69), (62, 61, 76, 77), (55, 54, 69, 70), (63, 62, 77, 78), (56, 55, 70, 71), (64, 63, 78, 79), (57, 56, 71, 72), (65, 64, 79, 80), (58, 57, 72, 73), (66, 65, 80, 81), (59, 58, 73, 74), (52, 82, 67), (248, 66, 81), (60, 59, 74, 75), (53, 52, 67, 68), (61, 60, 75, 76), (73, 72, 88, 89), (81, 80, 96, 97), (74, 73, 89, 90), (67, 82, 83), (248, 81, 97), (75, 74, 90, 91), (68, 67, 83, 84), (76, 75, 91, 92), (69, 68, 84, 85), (77, 76, 92, 93), (70, 69, 85, 86), (78, 77, 93, 94), (71, 70, 86, 87), (79, 78, 94, 95), (72, 71, 87, 88), (80, 79, 95, 96), (93, 92, 107, 108), (86, 85, 100, 101), (94, 93, 108, 109), (87, 86, 101, 102), (95, 94, 109, 110), (88, 87, 102, 103), (96, 95, 110, 111), (89, 88, 103, 104), (97, 96, 111, 112), (90, 89, 104, 105), (83, 82, 98), (248, 97, 112), (91, 90, 105, 106), (84, 83, 98, 99), (92, 91, 106, 107), (85, 84, 99, 100), (112, 111, 126, 127), (105, 104, 119, 120), (98, 82, 113), (248, 112, 127), (106, 105, 120, 121), (99, 98, 113, 114), (107, 106, 121, 122), (100, 99, 114, 115), (108, 107, 122, 123), (101, 100, 115, 116), (109, 108, 123, 124), (102, 101, 116, 117), (110, 109, 124, 125), (103, 102, 117, 118), (111, 110, 125, 126), (104, 103, 118, 119), (124, 123, 138, 139), (117, 116, 131, 132), (125, 124, 139, 140), (118, 117, 132, 133), (126, 125, 140, 141), (119, 118, 133, 134), (127, 126, 141, 142), (120, 119, 134, 135), (113, 82, 128), (248, 127, 142), (121, 120, 135, 136), (114, 113, 128, 129), (122, 121, 136, 137), (115, 114, 129, 130), (123, 122, 137, 138), (116, 115, 130, 131), (128, 82, 143), (248, 142, 157), (136, 135, 150, 151), (129, 128, 143, 144), (137, 136, 151, 152), (130, 129, 144, 145), (138, 137, 152, 153), (131, 130, 145, 146), (139, 138, 153, 154), (132, 131, 146, 147), (140, 139, 154, 155), (133, 132, 147, 148), (141, 140, 155, 156), (134, 133, 148, 149), (142, 141, 156, 157), (135, 134, 149, 150), (147, 146, 161, 162), (155, 154, 169, 170), (148, 147, 162, 163), (156, 155, 170, 171), (149, 148, 163, 164), (157, 156, 171, 172), (150, 149, 164, 165), (143, 82, 158), (248, 157, 172), (151, 150, 165, 166), (144, 143, 158, 159), (152, 151, 166, 167), (145, 144, 159, 160), (153, 152, 167, 168), (146, 145, 160, 161), (154, 153, 168, 169), (166, 165, 180, 181), (159, 158, 173, 174), (167, 166, 181, 182), (160, 159, 174, 175), (168, 167, 182, 183), (161, 160, 175, 176), (169, 168, 183, 184), (162, 161, 176, 177), (170, 169, 184, 185), (163, 162, 177, 178), (171, 170, 185, 186), (164, 163, 178, 179), (172, 171, 186, 187), (165, 164, 179, 180), (158, 82, 173), (248, 172, 187), (185, 184, 199, 200), (178, 177, 192, 193), (186, 185, 200, 201), (179, 178, 193, 194), (187, 186, 201, 202), (180, 179, 194, 195), (173, 82, 188), (248, 187, 202), (181, 180, 195, 196), (174, 173, 188, 189), (182, 181, 196, 197), (175, 174, 189, 190), (183, 182, 197, 198), (176, 175, 190, 191), (184, 183, 198, 199), (177, 176, 191, 192), (189, 188, 203, 204), (197, 196, 211, 212), (190, 189, 204, 205), (198, 197, 212, 213), (191, 190, 205, 206), (199, 198, 213, 214), (192, 191, 206, 207), (200, 199, 214, 215), (193, 192, 207, 208), (201, 200, 215, 216), (194, 193, 208, 209), (202, 201, 216, 217), (195, 194, 209, 210), (188, 82, 203), (248, 202, 217), (196, 195, 210, 211), (208, 207, 222, 223), (216, 215, 230, 231), (209, 208, 223, 224), (217, 216, 231, 232), (210, 209, 224, 225), (203, 82, 218), (248, 217, 232), (211, 210, 225, 226), (204, 203, 218, 219), (212, 211, 226, 227), (205, 204, 219, 220), (213, 212, 227, 228), (206, 205, 220, 221), (214, 213, 228, 229), (207, 206, 221, 222), (215, 214, 229, 230), (227, 226, 241, 242), (220, 219, 234, 235), (228, 227, 242, 243), (221, 220, 235, 236), (229, 228, 243, 244), (222, 221, 236, 237), (230, 229, 244, 245), (223, 222, 237, 238), (231, 230, 245, 246), (224, 223, 238, 239), (232, 231, 246, 247), (225, 224, 239, 240), (218, 82, 233), (248, 232, 247), (226, 225, 240, 241), (219, 218, 233, 234), (246, 245, 261, 262), (239, 238, 254, 255), (247, 246, 262, 263), (240, 239, 255, 256), (233, 82, 249), (248, 247, 263), (241, 240, 256, 257), (234, 233, 249, 250), (242, 241, 257, 258), (235, 234, 250, 251), (243, 242, 258, 259), (236, 235, 251, 252), (244, 243, 259, 260), (237, 236, 252, 253), (245, 244, 260, 261), (238, 237, 253, 254), (259, 258, 273, 274), (252, 251, 266, 267), (260, 259, 274, 275), (253, 252, 267, 268), (261, 260, 275, 276), (254, 253, 268, 269), (262, 261, 276, 277), (255, 254, 269, 270), (263, 262, 277, 278), (256, 255, 270, 271), (249, 82, 264), (248, 263, 278), (257, 256, 271, 272), (250, 249, 264, 265), (258, 257, 272, 273), (251, 250, 265, 266), (278, 277, 292, 293), (271, 270, 285, 286), (264, 82, 279), (248, 278, 293), (272, 271, 286, 287), (265, 264, 279, 280), (273, 272, 287, 288), (266, 265, 280, 281), (274, 273, 288, 289), (267, 266, 281, 282), (275, 274, 289, 290), (268, 267, 282, 283), (276, 275, 290, 291), (269, 268, 283, 284), (277, 276, 291, 292), (270, 269, 284, 285), (282, 281, 296, 297), (290, 289, 304, 305), (283, 282, 297, 298), (291, 290, 305, 306), (284, 283, 298, 299), (292, 291, 306, 307), (285, 284, 299, 300), (293, 292, 307, 308), (286, 285, 300, 301), (279, 82, 294), (248, 293, 308), (287, 286, 301, 302), (280, 279, 294, 295), (288, 287, 302, 303), (281, 280, 295, 296), (289, 288, 303, 304), (301, 300, 315, 316), (294, 82, 309), (248, 308, 323), (302, 301, 316, 317), (295, 294, 309, 310), (303, 302, 317, 318), (296, 295, 310, 311), (304, 303, 318, 319), (297, 296, 311, 312), (305, 304, 319, 320), (298, 297, 312, 313), (306, 305, 320, 321), (299, 298, 313, 314), (307, 306, 321, 322), (300, 299, 314, 315), (308, 307, 322, 323), (320, 319, 334, 335), (313, 312, 327, 328), (321, 320, 335, 336), (314, 313, 328, 329), (322, 321, 336, 337), (315, 314, 329, 330), (323, 322, 337, 338), (316, 315, 330, 331), (309, 82, 324), (248, 323, 338), (317, 316, 331, 332), (310, 309, 324, 325), (318, 317, 332, 333), (311, 310, 325, 326), (319, 318, 333, 334), (312, 311, 326, 327), (324, 82, 339), (248, 338, 353), (332, 331, 346, 347), (325, 324, 339, 340), (333, 332, 347, 348), (326, 325, 340, 341), (334, 333, 348, 349), (327, 326, 341, 342), (335, 334, 349, 350), (328, 327, 342, 343), (336, 335, 350, 351), (329, 328, 343, 344), (337, 336, 351, 352), (330, 329, 344, 345), (338, 337, 352, 353), (331, 330, 345, 346), (343, 342, 357, 358), (351, 350, 365, 366), (344, 343, 358, 359), (352, 351, 366, 367), (345, 344, 359, 360), (353, 352, 367, 368), (346, 345, 360, 361), (339, 82, 354), (248, 353, 368), (347, 346, 361, 362), (340, 339, 354, 355), (348, 347, 362, 363), (341, 340, 355, 356), (349, 348, 363, 364), (342, 341, 356, 357), (350, 349, 364, 365), (362, 361, 376, 377), (355, 354, 369, 370), (363, 362, 377, 378), (356, 355, 370, 371), (364, 363, 378, 379), (357, 356, 371, 372), (365, 364, 379, 380), (358, 357, 372, 373), (366, 365, 380, 381), (359, 358, 373, 374), (367, 366, 381, 382), (360, 359, 374, 375), (368, 367, 382, 383), (361, 360, 375, 376), (354, 82, 369), (248, 368, 383), (381, 380, 395, 396), (374, 373, 388, 389), (382, 381, 396, 397), (375, 374, 389, 390), (383, 382, 397, 398), (376, 375, 390, 391), (369, 82, 384), (248, 383, 398), (377, 376, 391, 392), (370, 369, 384, 385), (378, 377, 392, 393), (371, 370, 385, 386), (379, 378, 393, 394), (372, 371, 386, 387), (380, 379, 394, 395), (373, 372, 387, 388), (393, 392, 407, 408), (386, 385, 400, 401), (394, 393, 408, 409), (387, 386, 401, 402), (395, 394, 409, 410), (388, 387, 402, 403), (396, 395, 410, 411), (389, 388, 403, 404), (397, 396, 411, 412), (390, 389, 404, 405), (398, 397, 412, 413), (391, 390, 405, 406), (384, 82, 399), (248, 398, 413), (392, 391, 406, 407), (385, 384, 399, 400), (412, 411, 426, 427), (405, 404, 419, 420), (413, 412, 427, 428), (406, 405, 420, 421), (399, 82, 414), (248, 413, 428), (407, 406, 421, 422), (400, 399, 414, 415), (408, 407, 422, 423), (401, 400, 415, 416), (409, 408, 423, 424), (402, 401, 416, 417), (410, 409, 424, 425), (403, 402, 417, 418), (411, 410, 425, 426), (404, 403, 418, 419), (416, 415, 430, 431), (424, 423, 438, 439), (417, 416, 431, 432), (425, 424, 439, 440), (418, 417, 432, 433), (426, 425, 440, 441), (419, 418, 433, 434), (427, 426, 441, 442), (420, 419, 434, 435), (428, 427, 442, 443), (421, 420, 435, 436), (414, 82, 429), (248, 428, 443), (422, 421, 436, 437), (415, 414, 429, 430), (423, 422, 437, 438), (435, 434, 449, 450), (443, 442, 457, 458), (436, 435, 450, 451), (429, 82, 444), (248, 443, 458), (437, 436, 451, 452), (430, 429, 444, 445), (438, 437, 452, 453), (431, 430, 445, 446), (439, 438, 453, 454), (432, 431, 446, 447), (440, 439, 454, 455), (433, 432, 447, 448), (441, 440, 455, 456), (434, 433, 448, 449), (442, 441, 456, 457), (454, 453, 468, 469), (447, 446, 461, 462), (455, 454, 469, 470), (448, 447, 462, 463), (456, 455, 470, 471), (449, 448, 463, 464), (457, 456, 471, 472), (450, 449, 464, 465), (458, 457, 472, 473), (451, 450, 465, 466), (444, 82, 459), (248, 458, 473), (452, 451, 466, 467), (445, 444, 459, 460), (453, 452, 467, 468), (446, 445, 460, 461), (473, 472, 480, 481), (466, 465, 2, 3), (459, 82, 474), (248, 473, 481), (467, 466, 3, 4), (460, 459, 474, 475), (468, 467, 4, 5), (461, 460, 475, 0), (469, 468, 5, 478), (462, 461, 0, 476), (470, 469, 478, 479), (463, 462, 476, 477), (471, 470, 479, 6), (464, 463, 477, 1), (472, 471, 6, 480), (465, 464, 1, 2)])
_uv = me_sphere.uv_layers.new(name='UVMap')
_uv.uv.foreach_set('vector', [0.75, 0.5625, 0.75, 0.625, 0.7188, 0.625, 0.7188, 0.5625, 0.75, 0.0625, 0.75, 0.125, 0.7188, 0.125, 0.7188, 0.0625, 0.75, 0.5, 0.75, 0.5625, 0.7188, 0.5625, 0.7188, 0.5, 0.75, 0.9375, 0.7344, 1.0, 0.7188, 0.9375, 0.7344, 0.0, 0.75, 0.0625, 0.7188, 0.0625, 0.75, 0.4375, 0.75, 0.5, 0.7188, 0.5, 0.7188, 0.4375, 0.75, 0.875, 0.75, 0.9375, 0.7188, 0.9375, 0.7188, 0.875, 0.75, 0.375, 0.75, 0.4375, 0.7188, 0.4375, 0.7188, 0.375, 0.75, 0.8125, 0.75, 0.875, 0.7188, 0.875, 0.7188, 0.8125, 0.75, 0.3125, 0.75, 0.375, 0.7188, 0.375, 0.7188, 0.3125, 0.75, 0.75, 0.75, 0.8125, 0.7188, 0.8125, 0.7188, 0.75, 0.75, 0.25, 0.75, 0.3125, 0.7188, 0.3125, 0.7188, 0.25, 0.75, 0.6875, 0.75, 0.75, 0.7188, 0.75, 0.7188, 0.6875, 0.75, 0.1875, 0.75, 0.25, 0.7188, 0.25, 0.7188, 0.1875, 0.75, 0.625, 0.75, 0.6875, 0.7188, 0.6875, 0.7188, 0.625, 0.75, 0.125, 0.75, 0.1875, 0.7188, 0.1875, 0.7188, 0.125, 0.7188, 0.625, 0.7188, 0.6875, 0.6875, 0.6875, 0.6875, 0.625, 0.7188, 0.125, 0.7188, 0.1875, 0.6875, 0.1875, 0.6875, 0.125, 0.7188, 0.5625, 0.7188, 0.625, 0.6875, 0.625, 0.6875, 0.5625, 0.7188, 0.0625, 0.7188, 0.125, 0.6875, 0.125, 0.6875, 0.0625, 0.7188, 0.5, 0.7188, 0.5625, 0.6875, 0.5625, 0.6875, 0.5, 0.7188, 0.9375, 0.7031, 1.0, 0.6875, 0.9375, 0.7031, 0.0, 0.7188, 0.0625, 0.6875, 0.0625, 0.7188, 0.4375, 0.7188, 0.5, 0.6875, 0.5, 0.6875, 0.4375, 0.7188, 0.875, 0.7188, 0.9375, 0.6875, 0.9375, 0.6875, 0.875, 0.7188, 0.375, 0.7188, 0.4375, 0.6875, 0.4375, 0.6875, 0.375, 0.7188, 0.8125, 0.7188, 0.875, 0.6875, 0.875, 0.6875, 0.8125, 0.7188, 0.3125, 0.7188, 0.375, 0.6875, 0.375, 0.6875, 0.3125, 0.7188, 0.75, 0.7188, 0.8125, 0.6875, 0.8125, 0.6875, 0.75, 0.7188, 0.25, 0.7188, 0.3125, 0.6875, 0.3125, 0.6875, 0.25, 0.7188, 0.6875, 0.7188, 0.75, 0.6875, 0.75, 0.6875, 0.6875, 0.7188, 0.1875, 0.7188, 0.25, 0.6875, 0.25, 0.6875, 0.1875, 0.6875, 0.375, 0.6875, 0.4375, 0.6562, 0.4375, 0.6562, 0.375, 0.6875, 0.8125, 0.6875, 0.875, 0.6562, 0.875, 0.6562, 0.8125, 0.6875, 0.3125, 0.6875, 0.375, 0.6562, 0.375, 0.6562, 0.3125, 0.6875, 0.75, 0.6875, 0.8125, 0.6562, 0.8125, 0.6562, 0.75, 0.6875, 0.25, 0.6875, 0.3125, 0.6562, 0.3125, 0.6562, 0.25, 0.6875, 0.6875, 0.6875, 0.75, 0.6562, 0.75, 0.6562, 0.6875, 0.6875, 0.1875, 0.6875, 0.25, 0.6562, 0.25, 0.6562, 0.1875, 0.6875, 0.625, 0.6875, 0.6875, 0.6562, 0.6875, 0.6562, 0.625, 0.6875, 0.125, 0.6875, 0.1875, 0.6562, 0.1875, 0.6562, 0.125, 0.6875, 0.5625, 0.6875, 0.625, 0.6562, 0.625, 0.6562, 0.5625, 0.6875, 0.0625, 0.6875, 0.125, 0.6562, 0.125, 0.6562, 0.0625, 0.6875, 0.5, 0.6875, 0.5625, 0.6562, 0.5625, 0.6562, 0.5, 0.6875, 0.9375, 0.6719, 1.0, 0.6562, 0.9375, 0.6719, 0.0, 0.6875, 0.0625, 0.6562, 0.0625, 0.6875, 0.4375, 0.6875, 0.5, 0.6562, 0.5, 0.6562, 0.4375, 0.6875, 0.875, 0.6875, 0.9375, 0.6562, 0.9375, 0.6562, 0.875, 0.6562, 0.125, 0.6562, 0.1875, 0.625, 0.1875, 0.625, 0.125, 0.6562, 0.5625, 0.6562, 0.625, 0.625, 0.625, 0.625, 0.5625, 0.6562, 0.0625, 0.6562, 0.125, 0.625, 0.125, 0.625, 0.0625, 0.6562, 0.5, 0.6562, 0.5625, 0.625, 0.5625, 0.625, 0.5, 0.6562, 0.9375, 0.6406, 1.0, 0.625, 0.9375, 0.6406, 0.0, 0.6562, 0.0625, 0.625, 0.0625, 0.6562, 0.4375, 0.6562, 0.5, 0.625, 0.5, 0.625, 0.4375, 0.6562, 0.875, 0.6562, 0.9375, 0.625, 0.9375, 0.625, 0.875, 0.6562, 0.375, 0.6562, 0.4375, 0.625, 0.4375, 0.625, 0.375, 0.6562, 0.8125, 0.6562, 0.875, 0.625, 0.875, 0.625, 0.8125, 0.6562, 0.3125, 0.6562, 0.375, 0.625, 0.375, 0.625, 0.3125, 0.6562, 0.75, 0.6562, 0.8125, 0.625, 0.8125, 0.625, 0.75, 0.6562, 0.25, 0.6562, 0.3125, 0.625, 0.3125, 0.625, 0.25, 0.6562, 0.6875, 0.6562, 0.75, 0.625, 0.75, 0.625, 0.6875, 0.6562, 0.1875, 0.6562, 0.25, 0.625, 0.25, 0.625, 0.1875, 0.6562, 0.625, 0.6562, 0.6875, 0.625, 0.6875, 0.625, 0.625, 0.625, 0.8125, 0.625, 0.875, 0.5938, 0.875, 0.5938, 0.8125, 0.625, 0.3125, 0.625, 0.375, 0.5938, 0.375, 0.5938, 0.3125, 0.625, 0.75, 0.625, 0.8125, 0.5938, 0.8125, 0.5938, 0.75, 0.625, 0.25, 0.625, 0.3125, 0.5938, 0.3125, 0.5938, 0.25, 0.625, 0.6875, 0.625, 0.75, 0.5938, 0.75, 0.5938, 0.6875, 0.625, 0.1875, 0.625, 0.25, 0.5938, 0.25, 0.5938, 0.1875, 0.625, 0.625, 0.625, 0.6875, 0.5938, 0.6875, 0.5938, 0.625, 0.625, 0.125, 0.625, 0.1875, 0.5938, 0.1875, 0.5938, 0.125, 0.625, 0.5625, 0.625, 0.625, 0.5938, 0.625, 0.5938, 0.5625, 0.625, 0.0625, 0.625, 0.125, 0.5938, 0.125, 0.5938, 0.0625, 0.625, 0.5, 0.625, 0.5625, 0.5938, 0.5625, 0.5938, 0.5, 0.625, 0.9375, 0.6094, 1.0, 0.5938, 0.9375, 0.6094, 0.0, 0.625, 0.0625, 0.5938, 0.0625, 0.625, 0.4375, 0.625, 0.5, 0.5938, 0.5, 0.5938, 0.4375, 0.625, 0.875, 0.625, 0.9375, 0.5938, 0.9375, 0.5938, 0.875, 0.625, 0.375, 0.625, 0.4375, 0.5938, 0.4375, 0.5938, 0.375, 0.5938, 0.5625, 0.5938, 0.625, 0.5625, 0.625, 0.5625, 0.5625, 0.5938, 0.0625, 0.5938, 0.125, 0.5625, 0.125, 0.5625, 0.0625, 0.5938, 0.5, 0.5938, 0.5625, 0.5625, 0.5625, 0.5625, 0.5, 0.5938, 0.9375, 0.5781, 1.0, 0.5625, 0.9375, 0.5781, 0.0, 0.5938, 0.0625, 0.5625, 0.0625, 0.5938, 0.4375, 0.5938, 0.5, 0.5625, 0.5, 0.5625, 0.4375, 0.5938, 0.875, 0.5938, 0.9375, 0.5625, 0.9375, 0.5625, 0.875, 0.5938, 0.375, 0.5938, 0.4375, 0.5625, 0.4375, 0.5625, 0.375, 0.5938, 0.8125, 0.5938, 0.875, 0.5625, 0.875, 0.5625, 0.8125, 0.5938, 0.3125, 0.5938, 0.375, 0.5625, 0.375, 0.5625, 0.3125, 0.5938, 0.75, 0.5938, 0.8125, 0.5625, 0.8125, 0.5625, 0.75, 0.5938, 0.25, 0.5938, 0.3125, 0.5625, 0.3125, 0.5625, 0.25, 0.5938, 0.6875, 0.5938, 0.75, 0.5625, 0.75, 0.5625, 0.6875, 0.5938, 0.1875, 0.5938, 0.25, 0.5625, 0.25, 0.5625, 0.1875, 0.5938, 0.625, 0.5938, 0.6875, 0.5625, 0.6875, 0.5625, 0.625, 0.5938, 0.125, 0.5938, 0.1875, 0.5625, 0.1875, 0.5625, 0.125, 0.5625, 0.3125, 0.5625, 0.375, 0.5312, 0.375, 0.5312, 0.3125, 0.5625, 0.75, 0.5625, 0.8125, 0.5312, 0.8125, 0.5312, 0.75, 0.5625, 0.25, 0.5625, 0.3125, 0.5312, 0.3125, 0.5312, 0.25, 0.5625, 0.6875, 0.5625, 0.75, 0.5312, 0.75, 0.5312, 0.6875, 0.5625, 0.1875, 0.5625, 0.25, 0.5312, 0.25, 0.5312, 0.1875, 0.5625, 0.625, 0.5625, 0.6875, 0.5312, 0.6875, 0.5312, 0.625, 0.5625, 0.125, 0.5625, 0.1875, 0.5312, 0.1875, 0.5312, 0.125, 0.5625, 0.5625, 0.5625, 0.625, 0.5312, 0.625, 0.5312, 0.5625, 0.5625, 0.0625, 0.5625, 0.125, 0.5312, 0.125, 0.5312, 0.0625, 0.5625, 0.5, 0.5625, 0.5625, 0.5312, 0.5625, 0.5312, 0.5, 0.5625, 0.9375, 0.5469, 1.0, 0.5312, 0.9375, 0.5469, 0.0, 0.5625, 0.0625, 0.5312, 0.0625, 0.5625, 0.4375, 0.5625, 0.5, 0.5312, 0.5, 0.5312, 0.4375, 0.5625, 0.875, 0.5625, 0.9375, 0.5312, 0.9375, 0.5312, 0.875, 0.5625, 0.375, 0.5625, 0.4375, 0.5312, 0.4375, 0.5312, 0.375, 0.5625, 0.8125, 0.5625, 0.875, 0.5312, 0.875, 0.5312, 0.8125, 0.5312, 0.0625, 0.5312, 0.125, 0.5, 0.125, 0.5, 0.0625, 0.5312, 0.5, 0.5312, 0.5625, 0.5, 0.5625, 0.5, 0.5, 0.5312, 0.9375, 0.5156, 1.0, 0.5, 0.9375, 0.5156, 0.0, 0.5312, 0.0625, 0.5, 0.0625, 0.5312, 0.4375, 0.5312, 0.5, 0.5, 0.5, 0.5, 0.4375, 0.5312, 0.875, 0.5312, 0.9375, 0.5, 0.9375, 0.5, 0.875, 0.5312, 0.375, 0.5312, 0.4375, 0.5, 0.4375, 0.5, 0.375, 0.5312, 0.8125, 0.5312, 0.875, 0.5, 0.875, 0.5, 0.8125, 0.5312, 0.3125, 0.5312, 0.375, 0.5, 0.375, 0.5, 0.3125, 0.5312, 0.75, 0.5312, 0.8125, 0.5, 0.8125, 0.5, 0.75, 0.5312, 0.25, 0.5312, 0.3125, 0.5, 0.3125, 0.5, 0.25, 0.5312, 0.6875, 0.5312, 0.75, 0.5, 0.75, 0.5, 0.6875, 0.5312, 0.1875, 0.5312, 0.25, 0.5, 0.25, 0.5, 0.1875, 0.5312, 0.625, 0.5312, 0.6875, 0.5, 0.6875, 0.5, 0.625, 0.5312, 0.125, 0.5312, 0.1875, 0.5, 0.1875, 0.5, 0.125, 0.5312, 0.5625, 0.5312, 0.625, 0.5, 0.625, 0.5, 0.5625, 0.5, 0.25, 0.5, 0.3125, 0.4688, 0.3125, 0.4688, 0.25, 0.5, 0.6875, 0.5, 0.75, 0.4688, 0.75, 0.4688, 0.6875, 0.5, 0.1875, 0.5, 0.25, 0.4688, 0.25, 0.4688, 0.1875, 0.5, 0.625, 0.5, 0.6875, 0.4688, 0.6875, 0.4688, 0.625, 0.5, 0.125, 0.5, 0.1875, 0.4688, 0.1875, 0.4688, 0.125, 0.5, 0.5625, 0.5, 0.625, 0.4688, 0.625, 0.4688, 0.5625, 0.5, 0.0625, 0.5, 0.125, 0.4688, 0.125, 0.4688, 0.0625, 0.5, 0.5, 0.5, 0.5625, 0.4688, 0.5625, 0.4688, 0.5, 0.5, 0.9375, 0.4844, 1.0, 0.4688, 0.9375, 0.4844, 0.0, 0.5, 0.0625, 0.4688, 0.0625, 0.5, 0.4375, 0.5, 0.5, 0.4688, 0.5, 0.4688, 0.4375, 0.5, 0.875, 0.5, 0.9375, 0.4688, 0.9375, 0.4688, 0.875, 0.5, 0.375, 0.5, 0.4375, 0.4688, 0.4375, 0.4688, 0.375, 0.5, 0.8125, 0.5, 0.875, 0.4688, 0.875, 0.4688, 0.8125, 0.5, 0.3125, 0.5, 0.375, 0.4688, 0.375, 0.4688, 0.3125, 0.5, 0.75, 0.5, 0.8125, 0.4688, 0.8125, 0.4688, 0.75, 0.4688, 0.9375, 0.4531, 1.0, 0.4375, 0.9375, 0.4531, 0.0, 0.4688, 0.0625, 0.4375, 0.0625, 0.4688, 0.4375, 0.4688, 0.5, 0.4375, 0.5, 0.4375, 0.4375, 0.4688, 0.875, 0.4688, 0.9375, 0.4375, 0.9375, 0.4375, 0.875, 0.4688, 0.375, 0.4688, 0.4375, 0.4375, 0.4375, 0.4375, 0.375, 0.4688, 0.8125, 0.4688, 0.875, 0.4375, 0.875, 0.4375, 0.8125, 0.4688, 0.3125, 0.4688, 0.375, 0.4375, 0.375, 0.4375, 0.3125, 0.4688, 0.75, 0.4688, 0.8125, 0.4375, 0.8125, 0.4375, 0.75, 0.4688, 0.25, 0.4688, 0.3125, 0.4375, 0.3125, 0.4375, 0.25, 0.4688, 0.6875, 0.4688, 0.75, 0.4375, 0.75, 0.4375, 0.6875, 0.4688, 0.1875, 0.4688, 0.25, 0.4375, 0.25, 0.4375, 0.1875, 0.4688, 0.625, 0.4688, 0.6875, 0.4375, 0.6875, 0.4375, 0.625, 0.4688, 0.125, 0.4688, 0.1875, 0.4375, 0.1875, 0.4375, 0.125, 0.4688, 0.5625, 0.4688, 0.625, 0.4375, 0.625, 0.4375, 0.5625, 0.4688, 0.0625, 0.4688, 0.125, 0.4375, 0.125, 0.4375, 0.0625, 0.4688, 0.5, 0.4688, 0.5625, 0.4375, 0.5625, 0.4375, 0.5, 0.4375, 0.6875, 0.4375, 0.75, 0.4062, 0.75, 0.4062, 0.6875, 0.4375, 0.1875, 0.4375, 0.25, 0.4062, 0.25, 0.4062, 0.1875, 0.4375, 0.625, 0.4375, 0.6875, 0.4062, 0.6875, 0.4062, 0.625, 0.4375, 0.125, 0.4375, 0.1875, 0.4062, 0.1875, 0.4062, 0.125, 0.4375, 0.5625, 0.4375, 0.625, 0.4062, 0.625, 0.4062, 0.5625, 0.4375, 0.0625, 0.4375, 0.125, 0.4062, 0.125, 0.4062, 0.0625, 0.4375, 0.5, 0.4375, 0.5625, 0.4062, 0.5625, 0.4062, 0.5, 0.4375, 0.9375, 0.4219, 1.0, 0.4062, 0.9375, 0.4219, 0.0, 0.4375, 0.0625, 0.4062, 0.0625, 0.4375, 0.4375, 0.4375, 0.5, 0.4062, 0.5, 0.4062, 0.4375, 0.4375, 0.875, 0.4375, 0.9375, 0.4062, 0.9375, 0.4062, 0.875, 0.4375, 0.375, 0.4375, 0.4375, 0.4062, 0.4375, 0.4062, 0.375, 0.4375, 0.8125, 0.4375, 0.875, 0.4062, 0.875, 0.4062, 0.8125, 0.4375, 0.3125, 0.4375, 0.375, 0.4062, 0.375, 0.4062, 0.3125, 0.4375, 0.75, 0.4375, 0.8125, 0.4062, 0.8125, 0.4062, 0.75, 0.4375, 0.25, 0.4375, 0.3125, 0.4062, 0.3125, 0.4062, 0.25, 0.4062, 0.4375, 0.4062, 0.5, 0.375, 0.5, 0.375, 0.4375, 0.4062, 0.875, 0.4062, 0.9375, 0.375, 0.9375, 0.375, 0.875, 0.4062, 0.375, 0.4062, 0.4375, 0.375, 0.4375, 0.375, 0.375, 0.4062, 0.8125, 0.4062, 0.875, 0.375, 0.875, 0.375, 0.8125, 0.4062, 0.3125, 0.4062, 0.375, 0.375, 0.375, 0.375, 0.3125, 0.4062, 0.75, 0.4062, 0.8125, 0.375, 0.8125, 0.375, 0.75, 0.4062, 0.25, 0.4062, 0.3125, 0.375, 0.3125, 0.375, 0.25, 0.4062, 0.6875, 0.4062, 0.75, 0.375, 0.75, 0.375, 0.6875, 0.4062, 0.1875, 0.4062, 0.25, 0.375, 0.25, 0.375, 0.1875, 0.4062, 0.625, 0.4062, 0.6875, 0.375, 0.6875, 0.375, 0.625, 0.4062, 0.125, 0.4062, 0.1875, 0.375, 0.1875, 0.375, 0.125, 0.4062, 0.5625, 0.4062, 0.625, 0.375, 0.625, 0.375, 0.5625, 0.4062, 0.0625, 0.4062, 0.125, 0.375, 0.125, 0.375, 0.0625, 0.4062, 0.5, 0.4062, 0.5625, 0.375, 0.5625, 0.375, 0.5, 0.4062, 0.9375, 0.3906, 1.0, 0.375, 0.9375, 0.3906, 0.0, 0.4062, 0.0625, 0.375, 0.0625, 0.375, 0.1875, 0.375, 0.25, 0.3438, 0.25, 0.3438, 0.1875, 0.375, 0.625, 0.375, 0.6875, 0.3438, 0.6875, 0.3438, 0.625, 0.375, 0.125, 0.375, 0.1875, 0.3438, 0.1875, 0.3438, 0.125, 0.375, 0.5625, 0.375, 0.625, 0.3438, 0.625, 0.3438, 0.5625, 0.375, 0.0625, 0.375, 0.125, 0.3438, 0.125, 0.3438, 0.0625, 0.375, 0.5, 0.375, 0.5625, 0.3438, 0.5625, 0.3438, 0.5, 0.375, 0.9375, 0.3594, 1.0, 0.3438, 0.9375, 0.3594, 0.0, 0.375, 0.0625, 0.3438, 0.0625, 0.375, 0.4375, 0.375, 0.5, 0.3438, 0.5, 0.3438, 0.4375, 0.375, 0.875, 0.375, 0.9375, 0.3438, 0.9375, 0.3438, 0.875, 0.375, 0.375, 0.375, 0.4375, 0.3438, 0.4375, 0.3438, 0.375, 0.375, 0.8125, 0.375, 0.875, 0.3438, 0.875, 0.3438, 0.8125, 0.375, 0.3125, 0.375, 0.375, 0.3438, 0.375, 0.3438, 0.3125, 0.375, 0.75, 0.375, 0.8125, 0.3438, 0.8125, 0.3438, 0.75, 0.375, 0.25, 0.375, 0.3125, 0.3438, 0.3125, 0.3438, 0.25, 0.375, 0.6875, 0.375, 0.75, 0.3438, 0.75, 0.3438, 0.6875, 0.3438, 0.875, 0.3438, 0.9375, 0.3125, 0.9375, 0.3125, 0.875, 0.3438, 0.375, 0.3438, 0.4375, 0.3125, 0.4375, 0.3125, 0.375, 0.3438, 0.8125, 0.3438, 0.875, 0.3125, 0.875, 0.3125, 0.8125, 0.3438, 0.3125, 0.3438, 0.375, 0.3125, 0.375, 0.3125, 0.3125, 0.3438, 0.75, 0.3438, 0.8125, 0.3125, 0.8125, 0.3125, 0.75, 0.3438, 0.25, 0.3438, 0.3125, 0.3125, 0.3125, 0.3125, 0.25, 0.3438, 0.6875, 0.3438, 0.75, 0.3125, 0.75, 0.3125, 0.6875, 0.3438, 0.1875, 0.3438, 0.25, 0.3125, 0.25, 0.3125, 0.1875, 0.3438, 0.625, 0.3438, 0.6875, 0.3125, 0.6875, 0.3125, 0.625, 0.3438, 0.125, 0.3438, 0.1875, 0.3125, 0.1875, 0.3125, 0.125, 0.3438, 0.5625, 0.3438, 0.625, 0.3125, 0.625, 0.3125, 0.5625, 0.3438, 0.0625, 0.3438, 0.125, 0.3125, 0.125, 0.3125, 0.0625, 0.3438, 0.5, 0.3438, 0.5625, 0.3125, 0.5625, 0.3125, 0.5, 0.3438, 0.9375, 0.3281, 1.0, 0.3125, 0.9375, 0.3281, 0.0, 0.3438, 0.0625, 0.3125, 0.0625, 0.3438, 0.4375, 0.3438, 0.5, 0.3125, 0.5, 0.3125, 0.4375, 0.3125, 0.625, 0.3125, 0.6875, 0.2812, 0.6875, 0.2812, 0.625, 0.3125, 0.125, 0.3125, 0.1875, 0.2812, 0.1875, 0.2812, 0.125, 0.3125, 0.5625, 0.3125, 0.625, 0.2812, 0.625, 0.2812, 0.5625, 0.3125, 0.0625, 0.3125, 0.125, 0.2812, 0.125, 0.2812, 0.0625, 0.3125, 0.5, 0.3125, 0.5625, 0.2812, 0.5625, 0.2812, 0.5, 0.3125, 0.9375, 0.2969, 1.0, 0.2812, 0.9375, 0.2969, 0.0, 0.3125, 0.0625, 0.2812, 0.0625, 0.3125, 0.4375, 0.3125, 0.5, 0.2812, 0.5, 0.2812, 0.4375, 0.3125, 0.875, 0.3125, 0.9375, 0.2812, 0.9375, 0.2812, 0.875, 0.3125, 0.375, 0.3125, 0.4375, 0.2812, 0.4375, 0.2812, 0.375, 0.3125, 0.8125, 0.3125, 0.875, 0.2812, 0.875, 0.2812, 0.8125, 0.3125, 0.3125, 0.3125, 0.375, 0.2812, 0.375, 0.2812, 0.3125, 0.3125, 0.75, 0.3125, 0.8125, 0.2812, 0.8125, 0.2812, 0.75, 0.3125, 0.25, 0.3125, 0.3125, 0.2812, 0.3125, 0.2812, 0.25, 0.3125, 0.6875, 0.3125, 0.75, 0.2812, 0.75, 0.2812, 0.6875, 0.3125, 0.1875, 0.3125, 0.25, 0.2812, 0.25, 0.2812, 0.1875, 0.2812, 0.375, 0.2812, 0.4375, 0.25, 0.4375, 0.25, 0.375, 0.2812, 0.8125, 0.2812, 0.875, 0.25, 0.875, 0.25, 0.8125, 0.2812, 0.3125, 0.2812, 0.375, 0.25, 0.375, 0.25, 0.3125, 0.2812, 0.75, 0.2812, 0.8125, 0.25, 0.8125, 0.25, 0.75, 0.2812, 0.25, 0.2812, 0.3125, 0.25, 0.3125, 0.25, 0.25, 0.2812, 0.6875, 0.2812, 0.75, 0.25, 0.75, 0.25, 0.6875, 0.2812, 0.1875, 0.2812, 0.25, 0.25, 0.25, 0.25, 0.1875, 0.2812, 0.625, 0.2812, 0.6875, 0.25, 0.6875, 0.25, 0.625, 0.2812, 0.125, 0.2812, 0.1875, 0.25, 0.1875, 0.25, 0.125, 0.2812, 0.5625, 0.2812, 0.625, 0.25, 0.625, 0.25, 0.5625, 0.2812, 0.0625, 0.2812, 0.125, 0.25, 0.125, 0.25, 0.0625, 0.2812, 0.5, 0.2812, 0.5625, 0.25, 0.5625, 0.25, 0.5, 0.2812, 0.9375, 0.2656, 1.0, 0.25, 0.9375, 0.2656, 0.0, 0.2812, 0.0625, 0.25, 0.0625, 0.2812, 0.4375, 0.2812, 0.5, 0.25, 0.5, 0.25, 0.4375, 0.2812, 0.875, 0.2812, 0.9375, 0.25, 0.9375, 0.25, 0.875, 0.25, 0.125, 0.25, 0.1875, 0.2187, 0.1875, 0.2188, 0.125, 0.25, 0.5625, 0.25, 0.625, 0.2188, 0.625, 0.2188, 0.5625, 0.25, 0.0625, 0.25, 0.125, 0.2188, 0.125, 0.2188, 0.0625, 0.25, 0.5, 0.25, 0.5625, 0.2188, 0.5625, 0.2188, 0.5, 0.25, 0.9375, 0.2344, 1.0, 0.2188, 0.9375, 0.2344, 0.0, 0.25, 0.0625, 0.2188, 0.0625, 0.25, 0.4375, 0.25, 0.5, 0.2188, 0.5, 0.2188, 0.4375, 0.25, 0.875, 0.25, 0.9375, 0.2188, 0.9375, 0.2188, 0.875, 0.25, 0.375, 0.25, 0.4375, 0.2188, 0.4375, 0.2188, 0.375, 0.25, 0.8125, 0.25, 0.875, 0.2188, 0.875, 0.2187, 0.8125, 0.25, 0.3125, 0.25, 0.375, 0.2188, 0.375, 0.2188, 0.3125, 0.25, 0.75, 0.25, 0.8125, 0.2187, 0.8125, 0.2188, 0.75, 0.25, 0.25, 0.25, 0.3125, 0.2188, 0.3125, 0.2188, 0.25, 0.25, 0.6875, 0.25, 0.75, 0.2188, 0.75, 0.2188, 0.6875, 0.25, 0.1875, 0.25, 0.25, 0.2188, 0.25, 0.2187, 0.1875, 0.25, 0.625, 0.25, 0.6875, 0.2188, 0.6875, 0.2188, 0.625, 0.2188, 0.3125, 0.2188, 0.375, 0.1875, 0.375, 0.1875, 0.3125, 0.2188, 0.75, 0.2187, 0.8125, 0.1875, 0.8125, 0.1875, 0.75, 0.2188, 0.25, 0.2188, 0.3125, 0.1875, 0.3125, 0.1875, 0.25, 0.2188, 0.6875, 0.2188, 0.75, 0.1875, 0.75, 0.1875, 0.6875, 0.2187, 0.1875, 0.2188, 0.25, 0.1875, 0.25, 0.1875, 0.1875, 0.2188, 0.625, 0.2188, 0.6875, 0.1875, 0.6875, 0.1875, 0.625, 0.2188, 0.125, 0.2187, 0.1875, 0.1875, 0.1875, 0.1875, 0.125, 0.2188, 0.5625, 0.2188, 0.625, 0.1875, 0.625, 0.1875, 0.5625, 0.2188, 0.0625, 0.2188, 0.125, 0.1875, 0.125, 0.1875, 0.0625, 0.2188, 0.5, 0.2188, 0.5625, 0.1875, 0.5625, 0.1875, 0.5, 0.2188, 0.9375, 0.2031, 1.0, 0.1875, 0.9375, 0.2031, 0.0, 0.2188, 0.0625, 0.1875, 0.0625, 0.2188, 0.4375, 0.2188, 0.5, 0.1875, 0.5, 0.1875, 0.4375, 0.2188, 0.875, 0.2188, 0.9375, 0.1875, 0.9375, 0.1875, 0.875, 0.2188, 0.375, 0.2188, 0.4375, 0.1875, 0.4375, 0.1875, 0.375, 0.2187, 0.8125, 0.2188, 0.875, 0.1875, 0.875, 0.1875, 0.8125, 0.1875, 0.0625, 0.1875, 0.125, 0.1562, 0.125, 0.1562, 0.0625, 0.1875, 0.5, 0.1875, 0.5625, 0.1562, 0.5625, 0.1562, 0.5, 0.1875, 0.9375, 0.1719, 1.0, 0.1562, 0.9375, 0.1719, 0.0, 0.1875, 0.0625, 0.1562, 0.0625, 0.1875, 0.4375, 0.1875, 0.5, 0.1562, 0.5, 0.1562, 0.4375, 0.1875, 0.875, 0.1875, 0.9375, 0.1562, 0.9375, 0.1562, 0.875, 0.1875, 0.375, 0.1875, 0.4375, 0.1562, 0.4375, 0.1563, 0.375, 0.1875, 0.8125, 0.1875, 0.875, 0.1562, 0.875, 0.1562, 0.8125, 0.1875, 0.3125, 0.1875, 0.375, 0.1563, 0.375, 0.1562, 0.3125, 0.1875, 0.75, 0.1875, 0.8125, 0.1562, 0.8125, 0.1563, 0.75, 0.1875, 0.25, 0.1875, 0.3125, 0.1562, 0.3125, 0.1563, 0.25, 0.1875, 0.6875, 0.1875, 0.75, 0.1563, 0.75, 0.1562, 0.6875, 0.1875, 0.1875, 0.1875, 0.25, 0.1563, 0.25, 0.1562, 0.1875, 0.1875, 0.625, 0.1875, 0.6875, 0.1562, 0.6875, 0.1563, 0.625, 0.1875, 0.125, 0.1875, 0.1875, 0.1562, 0.1875, 0.1562, 0.125, 0.1875, 0.5625, 0.1875, 0.625, 0.1563, 0.625, 0.1562, 0.5625, 0.1563, 0.75, 0.1562, 0.8125, 0.125, 0.8125, 0.125, 0.75, 0.1563, 0.25, 0.1562, 0.3125, 0.125, 0.3125, 0.125, 0.25, 0.1562, 0.6875, 0.1563, 0.75, 0.125, 0.75, 0.125, 0.6875, 0.1562, 0.1875, 0.1563, 0.25, 0.125, 0.25, 0.125, 0.1875, 0.1563, 0.625, 0.1562, 0.6875, 0.125, 0.6875, 0.125, 0.625, 0.1562, 0.125, 0.1562, 0.1875, 0.125, 0.1875, 0.125, 0.125, 0.1562, 0.5625, 0.1563, 0.625, 0.125, 0.625, 0.125, 0.5625, 0.1562, 0.0625, 0.1562, 0.125, 0.125, 0.125, 0.125, 0.0625, 0.1562, 0.5, 0.1562, 0.5625, 0.125, 0.5625, 0.125, 0.5, 0.1562, 0.9375, 0.1406, 1.0, 0.125, 0.9375, 0.1406, 0.0, 0.1562, 0.0625, 0.125, 0.0625, 0.1562, 0.4375, 0.1562, 0.5, 0.125, 0.5, 0.125, 0.4375, 0.1562, 0.875, 0.1562, 0.9375, 0.125, 0.9375, 0.125, 0.875, 0.1563, 0.375, 0.1562, 0.4375, 0.125, 0.4375, 0.125, 0.375, 0.1562, 0.8125, 0.1562, 0.875, 0.125, 0.875, 0.125, 0.8125, 0.1562, 0.3125, 0.1563, 0.375, 0.125, 0.375, 0.125, 0.3125, 0.125, 0.5, 0.125, 0.5625, 0.09375, 0.5625, 0.09375, 0.5, 0.125, 0.9375, 0.1094, 1.0, 0.09375, 0.9375, 0.1094, 0.0, 0.125, 0.0625, 0.09375, 0.0625, 0.125, 0.4375, 0.125, 0.5, 0.09375, 0.5, 0.09375, 0.4375, 0.125, 0.875, 0.125, 0.9375, 0.09375, 0.9375, 0.09375, 0.875, 0.125, 0.375, 0.125, 0.4375, 0.09375, 0.4375, 0.09375, 0.375, 0.125, 0.8125, 0.125, 0.875, 0.09375, 0.875, 0.09375, 0.8125, 0.125, 0.3125, 0.125, 0.375, 0.09375, 0.375, 0.09375, 0.3125, 0.125, 0.75, 0.125, 0.8125, 0.09375, 0.8125, 0.09375, 0.75, 0.125, 0.25, 0.125, 0.3125, 0.09375, 0.3125, 0.09375, 0.25, 0.125, 0.6875, 0.125, 0.75, 0.09375, 0.75, 0.09375, 0.6875, 0.125, 0.1875, 0.125, 0.25, 0.09375, 0.25, 0.09375, 0.1875, 0.125, 0.625, 0.125, 0.6875, 0.09375, 0.6875, 0.09375, 0.625, 0.125, 0.125, 0.125, 0.1875, 0.09375, 0.1875, 0.09375, 0.125, 0.125, 0.5625, 0.125, 0.625, 0.09375, 0.625, 0.09375, 0.5625, 0.125, 0.0625, 0.125, 0.125, 0.09375, 0.125, 0.09375, 0.0625, 0.09375, 0.25, 0.09375, 0.3125, 0.0625, 0.3125, 0.0625, 0.25, 0.09375, 0.6875, 0.09375, 0.75, 0.0625, 0.75, 0.0625, 0.6875, 0.09375, 0.1875, 0.09375, 0.25, 0.0625, 0.25, 0.0625, 0.1875, 0.09375, 0.625, 0.09375, 0.6875, 0.0625, 0.6875, 0.0625, 0.625, 0.09375, 0.125, 0.09375, 0.1875, 0.0625, 0.1875, 0.0625, 0.125, 0.09375, 0.5625, 0.09375, 0.625, 0.0625, 0.625, 0.0625, 0.5625, 0.09375, 0.0625, 0.09375, 0.125, 0.0625, 0.125, 0.0625, 0.0625, 0.09375, 0.5, 0.09375, 0.5625, 0.0625, 0.5625, 0.0625, 0.5, 0.09375, 0.9375, 0.07812, 1.0, 0.0625, 0.9375, 0.07812, 0.0, 0.09375, 0.0625, 0.0625, 0.0625, 0.09375, 0.4375, 0.09375, 0.5, 0.0625, 0.5, 0.0625, 0.4375, 0.09375, 0.875, 0.09375, 0.9375, 0.0625, 0.9375, 0.0625, 0.875, 0.09375, 0.375, 0.09375, 0.4375, 0.0625, 0.4375, 0.0625, 0.375, 0.09375, 0.8125, 0.09375, 0.875, 0.0625, 0.875, 0.0625, 0.8125, 0.09375, 0.3125, 0.09375, 0.375, 0.0625, 0.375, 0.0625, 0.3125, 0.09375, 0.75, 0.09375, 0.8125, 0.0625, 0.8125, 0.0625, 0.75, 0.0625, 0.9375, 0.04687, 1.0, 0.03125, 0.9375, 0.04687, 0.0, 0.0625, 0.0625, 0.03125, 0.0625, 0.0625, 0.4375, 0.0625, 0.5, 0.03125, 0.5, 0.03125, 0.4375, 0.0625, 0.875, 0.0625, 0.9375, 0.03125, 0.9375, 0.03125, 0.875, 0.0625, 0.375, 0.0625, 0.4375, 0.03125, 0.4375, 0.03125, 0.375, 0.0625, 0.8125, 0.0625, 0.875, 0.03125, 0.875, 0.03125, 0.8125, 0.0625, 0.3125, 0.0625, 0.375, 0.03125, 0.375, 0.03125, 0.3125, 0.0625, 0.75, 0.0625, 0.8125, 0.03125, 0.8125, 0.03125, 0.75, 0.0625, 0.25, 0.0625, 0.3125, 0.03125, 0.3125, 0.03125, 0.25, 0.0625, 0.6875, 0.0625, 0.75, 0.03125, 0.75, 0.03125, 0.6875, 0.0625, 0.1875, 0.0625, 0.25, 0.03125, 0.25, 0.03125, 0.1875, 0.0625, 0.625, 0.0625, 0.6875, 0.03125, 0.6875, 0.03125, 0.625, 0.0625, 0.125, 0.0625, 0.1875, 0.03125, 0.1875, 0.03125, 0.125, 0.0625, 0.5625, 0.0625, 0.625, 0.03125, 0.625, 0.03125, 0.5625, 0.0625, 0.0625, 0.0625, 0.125, 0.03125, 0.125, 0.03125, 0.0625, 0.0625, 0.5, 0.0625, 0.5625, 0.03125, 0.5625, 0.03125, 0.5, 0.03125, 0.6875, 0.03125, 0.75, 2.98e-08, 0.75, 0.0, 0.6875, 0.03125, 0.1875, 0.03125, 0.25, 2.98e-08, 0.25, 0.0, 0.1875, 0.03125, 0.625, 0.03125, 0.6875, 0.0, 0.6875, 0.0, 0.625, 0.03125, 0.125, 0.03125, 0.1875, 0.0, 0.1875, 0.0, 0.125, 0.03125, 0.5625, 0.03125, 0.625, 0.0, 0.625, 0.0, 0.5625, 0.03125, 0.0625, 0.03125, 0.125, 0.0, 0.125, 0.0, 0.0625, 0.03125, 0.5, 0.03125, 0.5625, 0.0, 0.5625, 0.0, 0.5, 0.03125, 0.9375, 0.01562, 1.0, 0.0, 0.9375, 0.01562, 0.0, 0.03125, 0.0625, 0.0, 0.0625, 0.03125, 0.4375, 0.03125, 0.5, 0.0, 0.5, 0.0, 0.4375, 0.03125, 0.875, 0.03125, 0.9375, 0.0, 0.9375, 0.0, 0.875, 0.03125, 0.375, 0.03125, 0.4375, 0.0, 0.4375, 0.0, 0.375, 0.03125, 0.8125, 0.03125, 0.875, 0.0, 0.875, 0.0, 0.8125, 0.03125, 0.3125, 0.03125, 0.375, 0.0, 0.375, 0.0, 0.3125, 0.03125, 0.75, 0.03125, 0.8125, 0.0, 0.8125, 2.98e-08, 0.75, 0.03125, 0.25, 0.03125, 0.3125, 0.0, 0.3125, 2.98e-08, 0.25, 1.0, 0.4375, 1.0, 0.5, 0.9687, 0.5, 0.9687, 0.4375, 1.0, 0.875, 1.0, 0.9375, 0.9687, 0.9375, 0.9687, 0.875, 1.0, 0.375, 1.0, 0.4375, 0.9687, 0.4375, 0.9688, 0.375, 1.0, 0.8125, 1.0, 0.875, 0.9687, 0.875, 0.9687, 0.8125, 1.0, 0.3125, 1.0, 0.375, 0.9688, 0.375, 0.9687, 0.3125, 1.0, 0.75, 1.0, 0.8125, 0.9687, 0.8125, 0.9688, 0.75, 1.0, 0.25, 1.0, 0.3125, 0.9687, 0.3125, 0.9688, 0.25, 1.0, 0.6875, 1.0, 0.75, 0.9688, 0.75, 0.9687, 0.6875, 1.0, 0.1875, 1.0, 0.25, 0.9688, 0.25, 0.9687, 0.1875, 1.0, 0.625, 1.0, 0.6875, 0.9687, 0.6875, 0.9688, 0.625, 1.0, 0.125, 1.0, 0.1875, 0.9687, 0.1875, 0.9687, 0.125, 1.0, 0.5625, 1.0, 0.625, 0.9688, 0.625, 0.9687, 0.5625, 1.0, 0.0625, 1.0, 0.125, 0.9687, 0.125, 0.9687, 0.0625, 1.0, 0.5, 1.0, 0.5625, 0.9687, 0.5625, 0.9687, 0.5, 1.0, 0.9375, 0.9844, 1.0, 0.9687, 0.9375, 0.9844, 0.0, 1.0, 0.0625, 0.9687, 0.0625, 0.9687, 0.1875, 0.9688, 0.25, 0.9375, 0.25, 0.9375, 0.1875, 0.9688, 0.625, 0.9687, 0.6875, 0.9375, 0.6875, 0.9375, 0.625, 0.9687, 0.125, 0.9687, 0.1875, 0.9375, 0.1875, 0.9375, 0.125, 0.9687, 0.5625, 0.9688, 0.625, 0.9375, 0.625, 0.9375, 0.5625, 0.9687, 0.0625, 0.9687, 0.125, 0.9375, 0.125, 0.9375, 0.0625, 0.9687, 0.5, 0.9687, 0.5625, 0.9375, 0.5625, 0.9375, 0.5, 0.9687, 0.9375, 0.9531, 1.0, 0.9375, 0.9375, 0.9531, 0.0, 0.9687, 0.0625, 0.9375, 0.0625, 0.9687, 0.4375, 0.9687, 0.5, 0.9375, 0.5, 0.9375, 0.4375, 0.9687, 0.875, 0.9687, 0.9375, 0.9375, 0.9375, 0.9375, 0.875, 0.9688, 0.375, 0.9687, 0.4375, 0.9375, 0.4375, 0.9375, 0.375, 0.9687, 0.8125, 0.9687, 0.875, 0.9375, 0.875, 0.9375, 0.8125, 0.9687, 0.3125, 0.9688, 0.375, 0.9375, 0.375, 0.9375, 0.3125, 0.9688, 0.75, 0.9687, 0.8125, 0.9375, 0.8125, 0.9375, 0.75, 0.9688, 0.25, 0.9687, 0.3125, 0.9375, 0.3125, 0.9375, 0.25, 0.9687, 0.6875, 0.9688, 0.75, 0.9375, 0.75, 0.9375, 0.6875, 0.9375, 0.375, 0.9375, 0.4375, 0.9062, 0.4375, 0.9062, 0.375, 0.9375, 0.8125, 0.9375, 0.875, 0.9062, 0.875, 0.9062, 0.8125, 0.9375, 0.3125, 0.9375, 0.375, 0.9062, 0.375, 0.9062, 0.3125, 0.9375, 0.75, 0.9375, 0.8125, 0.9062, 0.8125, 0.9062, 0.75, 0.9375, 0.25, 0.9375, 0.3125, 0.9062, 0.3125, 0.9062, 0.25, 0.9375, 0.6875, 0.9375, 0.75, 0.9062, 0.75, 0.9062, 0.6875, 0.9375, 0.1875, 0.9375, 0.25, 0.9062, 0.25, 0.9062, 0.1875, 0.9375, 0.625, 0.9375, 0.6875, 0.9062, 0.6875, 0.9062, 0.625, 0.9375, 0.125, 0.9375, 0.1875, 0.9062, 0.1875, 0.9062, 0.125, 0.9375, 0.5625, 0.9375, 0.625, 0.9062, 0.625, 0.9062, 0.5625, 0.9375, 0.0625, 0.9375, 0.125, 0.9062, 0.125, 0.9062, 0.0625, 0.9375, 0.5, 0.9375, 0.5625, 0.9062, 0.5625, 0.9062, 0.5, 0.9375, 0.9375, 0.9219, 1.0, 0.9062, 0.9375, 0.9219, 0.0, 0.9375, 0.0625, 0.9062, 0.0625, 0.9375, 0.4375, 0.9375, 0.5, 0.9062, 0.5, 0.9062, 0.4375, 0.9375, 0.875, 0.9375, 0.9375, 0.9062, 0.9375, 0.9062, 0.875, 0.9062, 0.125, 0.9062, 0.1875, 0.875, 0.1875, 0.875, 0.125, 0.9062, 0.5625, 0.9062, 0.625, 0.875, 0.625, 0.875, 0.5625, 0.9062, 0.0625, 0.9062, 0.125, 0.875, 0.125, 0.875, 0.0625, 0.9062, 0.5, 0.9062, 0.5625, 0.875, 0.5625, 0.875, 0.5, 0.9062, 0.9375, 0.8906, 1.0, 0.875, 0.9375, 0.8906, 0.0, 0.9062, 0.0625, 0.875, 0.0625, 0.9062, 0.4375, 0.9062, 0.5, 0.875, 0.5, 0.875, 0.4375, 0.9062, 0.875, 0.9062, 0.9375, 0.875, 0.9375, 0.875, 0.875, 0.9062, 0.375, 0.9062, 0.4375, 0.875, 0.4375, 0.875, 0.375, 0.9062, 0.8125, 0.9062, 0.875, 0.875, 0.875, 0.875, 0.8125, 0.9062, 0.3125, 0.9062, 0.375, 0.875, 0.375, 0.875, 0.3125, 0.9062, 0.75, 0.9062, 0.8125, 0.875, 0.8125, 0.875, 0.75, 0.9062, 0.25, 0.9062, 0.3125, 0.875, 0.3125, 0.875, 0.25, 0.9062, 0.6875, 0.9062, 0.75, 0.875, 0.75, 0.875, 0.6875, 0.9062, 0.1875, 0.9062, 0.25, 0.875, 0.25, 0.875, 0.1875, 0.9062, 0.625, 0.9062, 0.6875, 0.875, 0.6875, 0.875, 0.625, 0.875, 0.8125, 0.875, 0.875, 0.8438, 0.875, 0.8437, 0.8125, 0.875, 0.3125, 0.875, 0.375, 0.8438, 0.375, 0.8437, 0.3125, 0.875, 0.75, 0.875, 0.8125, 0.8437, 0.8125, 0.8438, 0.75, 0.875, 0.25, 0.875, 0.3125, 0.8437, 0.3125, 0.8438, 0.25, 0.875, 0.6875, 0.875, 0.75, 0.8438, 0.75, 0.8437, 0.6875, 0.875, 0.1875, 0.875, 0.25, 0.8438, 0.25, 0.8437, 0.1875, 0.875, 0.625, 0.875, 0.6875, 0.8437, 0.6875, 0.8438, 0.625, 0.875, 0.125, 0.875, 0.1875, 0.8437, 0.1875, 0.8438, 0.125, 0.875, 0.5625, 0.875, 0.625, 0.8438, 0.625, 0.8437, 0.5625, 0.875, 0.0625, 0.875, 0.125, 0.8438, 0.125, 0.8437, 0.0625, 0.875, 0.5, 0.875, 0.5625, 0.8437, 0.5625, 0.8438, 0.5, 0.875, 0.9375, 0.8594, 1.0, 0.8437, 0.9375, 0.8594, 0.0, 0.875, 0.0625, 0.8437, 0.0625, 0.875, 0.4375, 0.875, 0.5, 0.8438, 0.5, 0.8437, 0.4375, 0.875, 0.875, 0.875, 0.9375, 0.8437, 0.9375, 0.8438, 0.875, 0.875, 0.375, 0.875, 0.4375, 0.8437, 0.4375, 0.8438, 0.375, 0.8437, 0.5625, 0.8438, 0.625, 0.8125, 0.625, 0.8125, 0.5625, 0.8437, 0.0625, 0.8438, 0.125, 0.8125, 0.125, 0.8125, 0.0625, 0.8438, 0.5, 0.8437, 0.5625, 0.8125, 0.5625, 0.8125, 0.5, 0.8437, 0.9375, 0.8281, 1.0, 0.8125, 0.9375, 0.8281, 0.0, 0.8437, 0.0625, 0.8125, 0.0625, 0.8437, 0.4375, 0.8438, 0.5, 0.8125, 0.5, 0.8125, 0.4375, 0.8438, 0.875, 0.8437, 0.9375, 0.8125, 0.9375, 0.8125, 0.875, 0.8438, 0.375, 0.8437, 0.4375, 0.8125, 0.4375, 0.8125, 0.375, 0.8437, 0.8125, 0.8438, 0.875, 0.8125, 0.875, 0.8125, 0.8125, 0.8437, 0.3125, 0.8438, 0.375, 0.8125, 0.375, 0.8125, 0.3125, 0.8438, 0.75, 0.8437, 0.8125, 0.8125, 0.8125, 0.8125, 0.75, 0.8438, 0.25, 0.8437, 0.3125, 0.8125, 0.3125, 0.8125, 0.25, 0.8437, 0.6875, 0.8438, 0.75, 0.8125, 0.75, 0.8125, 0.6875, 0.8437, 0.1875, 0.8438, 0.25, 0.8125, 0.25, 0.8125, 0.1875, 0.8438, 0.625, 0.8437, 0.6875, 0.8125, 0.6875, 0.8125, 0.625, 0.8438, 0.125, 0.8437, 0.1875, 0.8125, 0.1875, 0.8125, 0.125, 0.8125, 0.3125, 0.8125, 0.375, 0.7812, 0.375, 0.7812, 0.3125, 0.8125, 0.75, 0.8125, 0.8125, 0.7812, 0.8125, 0.7812, 0.75, 0.8125, 0.25, 0.8125, 0.3125, 0.7812, 0.3125, 0.7812, 0.25, 0.8125, 0.6875, 0.8125, 0.75, 0.7812, 0.75, 0.7812, 0.6875, 0.8125, 0.1875, 0.8125, 0.25, 0.7812, 0.25, 0.7812, 0.1875, 0.8125, 0.625, 0.8125, 0.6875, 0.7812, 0.6875, 0.7812, 0.625, 0.8125, 0.125, 0.8125, 0.1875, 0.7812, 0.1875, 0.7812, 0.125, 0.8125, 0.5625, 0.8125, 0.625, 0.7812, 0.625, 0.7812, 0.5625, 0.8125, 0.0625, 0.8125, 0.125, 0.7812, 0.125, 0.7812, 0.0625, 0.8125, 0.5, 0.8125, 0.5625, 0.7812, 0.5625, 0.7812, 0.5, 0.8125, 0.9375, 0.7969, 1.0, 0.7812, 0.9375, 0.7969, 0.0, 0.8125, 0.0625, 0.7812, 0.0625, 0.8125, 0.4375, 0.8125, 0.5, 0.7812, 0.5, 0.7812, 0.4375, 0.8125, 0.875, 0.8125, 0.9375, 0.7812, 0.9375, 0.7812, 0.875, 0.8125, 0.375, 0.8125, 0.4375, 0.7812, 0.4375, 0.7812, 0.375, 0.8125, 0.8125, 0.8125, 0.875, 0.7812, 0.875, 0.7812, 0.8125, 0.7812, 0.0625, 0.7812, 0.125, 0.75, 0.125, 0.75, 0.0625, 0.7812, 0.5, 0.7812, 0.5625, 0.75, 0.5625, 0.75, 0.5, 0.7812, 0.9375, 0.7656, 1.0, 0.75, 0.9375, 0.7656, 0.0, 0.7812, 0.0625, 0.75, 0.0625, 0.7812, 0.4375, 0.7812, 0.5, 0.75, 0.5, 0.75, 0.4375, 0.7812, 0.875, 0.7812, 0.9375, 0.75, 0.9375, 0.75, 0.875, 0.7812, 0.375, 0.7812, 0.4375, 0.75, 0.4375, 0.75, 0.375, 0.7812, 0.8125, 0.7812, 0.875, 0.75, 0.875, 0.75, 0.8125, 0.7812, 0.3125, 0.7812, 0.375, 0.75, 0.375, 0.75, 0.3125, 0.7812, 0.75, 0.7812, 0.8125, 0.75, 0.8125, 0.75, 0.75, 0.7812, 0.25, 0.7812, 0.3125, 0.75, 0.3125, 0.75, 0.25, 0.7812, 0.6875, 0.7812, 0.75, 0.75, 0.75, 0.75, 0.6875, 0.7812, 0.1875, 0.7812, 0.25, 0.75, 0.25, 0.75, 0.1875, 0.7812, 0.625, 0.7812, 0.6875, 0.75, 0.6875, 0.75, 0.625, 0.7812, 0.125, 0.7812, 0.1875, 0.75, 0.1875, 0.75, 0.125, 0.7812, 0.5625, 0.7812, 0.625, 0.75, 0.625, 0.75, 0.5625])
me_sphere.update()

# ---- objects
ob_light = bpy.data.objects.new('Light', light_light)
ob_camera = bpy.data.objects.new('Camera', cam_camera)
ob_cylinder = bpy.data.objects.new('Cylinder', me_cylinder)
ob_sphere = bpy.data.objects.new('Sphere', me_sphere)

# ---- transforms, parenting, visibility, modifiers, constraints
ob_light.location = (4.076, 1.005, 5.904)
ob_light.rotation_euler = (0.6503, 0.05522, 1.866)
ob_light.lock_rotations_4d = False
ob_light.empty_display_type = 'ARROWS'
ob_light.color = (0.0, 0.0, 0.0, 0.0)
ob_light.lineart.crease_threshold = 0.0
ob_camera.location = (7.359, -6.926, 4.958)
ob_camera.rotation_euler = (1.109, 0.0, 0.8149)
ob_camera.lock_rotations_4d = False
ob_camera.empty_display_type = 'ARROWS'
ob_camera.color = (0.0, 0.0, 0.0, 0.0)
ob_camera.display_type = 'WIRE'
ob_camera.lineart.crease_threshold = 0.0
ob_cylinder.location = (0.0, 0.0, 0.0)
ob_sphere.location = (0.0, 0.0, 20.0)

# ---- collection membership
col_collection.objects.link(ob_light)
col_collection.objects.link(ob_camera)
col_collection.objects.link(ob_cylinder)
col_collection.objects.link(ob_sphere)

# ---- scene / render settings (as saved in the file)
scene.camera = ob_camera
scene.frame_start = 1; scene.frame_end = 250; scene.frame_set(1)
scene.render.engine = 'BLENDER_EEVEE_NEXT'
scene.cycles.sampling_pattern = 'TABULATED_SOBOL'
scene.cycles.use_light_tree = False
scene.view_settings.view_transform = 'Filmic'
bpy.context.view_layer.update()
